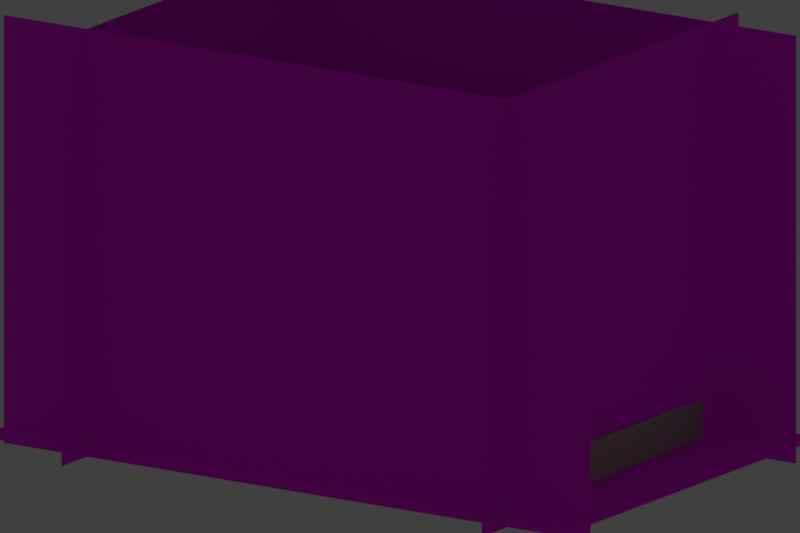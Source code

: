 # Source: SM_GIA_BloodAxeCairnSlabCluster_A01_MultiViewProjectionShell.blend  (saved by Blender 3.0.42; exported with 4.5.12 LTS)
import bpy
from mathutils import Matrix  # noqa: F401  (used for matrix-valued properties, if any)

bpy.ops.wm.read_factory_settings(use_empty=True)
scene = bpy.context.scene
scene.name = 'Scene'

# ---- collections
col_collection = bpy.data.collections.new('Collection'); scene.collection.children.link(col_collection)
col_sm_gia_bloodaxecairnslabcluster_a01_multiviewprojectionshell_lo = bpy.data.collections.new('SM_GIA_BloodAxeCairnSlabCluster_A01_MultiViewProjectionShell_LO'); scene.collection.children.link(col_sm_gia_bloodaxecairnslabcluster_a01_multiviewprojectionshell_lo)
col_sm_gia_bloodaxecairnslabcluster_a01_multiviewprojectionshel = bpy.data.collections.new('SM_GIA_BloodAxeCairnSlabCluster_A01_MultiViewProjectionShel'); scene.collection.children.link(col_sm_gia_bloodaxecairnslabcluster_a01_multiviewprojectionshel)
col_sm_gia_bloodaxecairnslabcluster_a01_multiviewprojectionshel.hide_render = True
col_sm_gia_bloodaxecairnslabcluster_a01_multiviewprojectionshel.hide_viewport = True
col_sm_gia_bloodaxecairnslabcluster_a01_multiviewprojectionshel_001 = bpy.data.collections.new('SM_GIA_BloodAxeCairnSlabCluster_A01_MultiViewProjectionShel.001'); scene.collection.children.link(col_sm_gia_bloodaxecairnslabcluster_a01_multiviewprojectionshel_001)
col_sm_gia_bloodaxecairnslabcluster_a01_multiviewprojectionshel_001.hide_render = True
col_sm_gia_bloodaxecairnslabcluster_a01_multiviewprojectionshel_001.hide_viewport = True
col_sm_gia_bloodaxecairnslabcluster_a01_multiviewprojectionshel_002 = bpy.data.collections.new('SM_GIA_BloodAxeCairnSlabCluster_A01_MultiViewProjectionShel.002'); scene.collection.children.link(col_sm_gia_bloodaxecairnslabcluster_a01_multiviewprojectionshel_002)
col_sm_gia_bloodaxecairnslabcluster_a01_multiviewprojectionshel_002.hide_render = True
col_sm_gia_bloodaxecairnslabcluster_a01_multiviewprojectionshel_002.hide_viewport = True
col_sm_gia_bloodaxecairnslabcluster_a01_multiviewprojectionshell_co = bpy.data.collections.new('SM_GIA_BloodAxeCairnSlabCluster_A01_MultiViewProjectionShell_Co'); scene.collection.children.link(col_sm_gia_bloodaxecairnslabcluster_a01_multiviewprojectionshell_co)
col_sm_gia_bloodaxecairnslabcluster_a01_multiviewprojectionshell_co.hide_render = True
col_sm_gia_bloodaxecairnslabcluster_a01_multiviewprojectionshell_co.hide_viewport = True

# ---- images (referenced by path relative to the original .blend; pixels are not part of the script)
import os
ASSET_DIR = os.environ.get("B2B_ASSET_DIR", "")  # directory of the original .blend (textures are referenced by path, not embedded)
HERE = os.path.dirname(os.path.abspath(__file__))  # packed textures are extracted next to this script under _unpacked/

def load_image(name, relpath, width, height, colorspace="sRGB"):
    """Load a texture the original file referenced (path relative to the .blend, or extracted next to this script)."""
    p = next((c for c in (os.path.join(HERE, relpath), os.path.join(ASSET_DIR, relpath)) if relpath and os.path.exists(c)), "")
    if p:
        img = bpy.data.images.load(p, check_existing=True)
        img.name = name
    else:  # same state as the original file: an image datablock whose file is absent (Cycles renders it pink)
        img = bpy.data.images.new(name, width, height)
        img.source = "FILE"
        img.filepath = "//" + (relpath or name)
    img.colorspace_settings.name = colorspace
    return img
img_t_gia_bloodaxecairnslabcluster_a01_multiview_front_bc_png = load_image('T_GIA_BloodAxeCairnSlabCluster_A01_MultiView_Front_BC.png', 'T_GIA_BloodAxeCairnSlabCluster_A01_MultiView_Front_BC.png', 1024, 1024, 'sRGB')
img_t_gia_bloodaxecairnslabcluster_a01_multiview_right_bc_png = load_image('T_GIA_BloodAxeCairnSlabCluster_A01_MultiView_Right_BC.png', 'T_GIA_BloodAxeCairnSlabCluster_A01_MultiView_Right_BC.png', 1024, 1024, 'sRGB')
img_t_gia_bloodaxecairnslabcluster_a01_multiview_back_bc_png = load_image('T_GIA_BloodAxeCairnSlabCluster_A01_MultiView_Back_BC.png', 'T_GIA_BloodAxeCairnSlabCluster_A01_MultiView_Back_BC.png', 1024, 1024, 'sRGB')
img_t_gia_bloodaxecairnslabcluster_a01_multiview_left_bc_png = load_image('T_GIA_BloodAxeCairnSlabCluster_A01_MultiView_Left_BC.png', 'T_GIA_BloodAxeCairnSlabCluster_A01_MultiView_Left_BC.png', 1024, 1024, 'sRGB')
img_t_gia_bloodaxecairnslabcluster_a01_multiview_top_bc_png = load_image('T_GIA_BloodAxeCairnSlabCluster_A01_MultiView_Top_BC.png', 'T_GIA_BloodAxeCairnSlabCluster_A01_MultiView_Top_BC.png', 1024, 1024, 'sRGB')

# ---- materials (node trees are filled in below, after node groups)
mat_m_gia_bloodaxecairn_a01_multiview_front = bpy.data.materials.new('M_GIA_BloodAxeCairn_A01_MultiView_Front')
mat_m_gia_bloodaxecairn_a01_multiview_front.surface_render_method = 'BLENDED'
mat_m_gia_bloodaxecairn_a01_multiview_front.blend_method = 'BLEND'
mat_m_gia_bloodaxecairn_a01_multiview_front.use_transparent_shadow = False
mat_m_gia_bloodaxecairn_a01_multiview_front.diffuse_color = (1.0, 1.0, 1.0, 1.0)
mat_m_gia_bloodaxecairn_a01_multiview_right = bpy.data.materials.new('M_GIA_BloodAxeCairn_A01_MultiView_Right')
mat_m_gia_bloodaxecairn_a01_multiview_right.surface_render_method = 'BLENDED'
mat_m_gia_bloodaxecairn_a01_multiview_right.blend_method = 'BLEND'
mat_m_gia_bloodaxecairn_a01_multiview_right.use_transparent_shadow = False
mat_m_gia_bloodaxecairn_a01_multiview_right.diffuse_color = (1.0, 1.0, 1.0, 1.0)
mat_m_gia_bloodaxecairn_a01_multiview_back = bpy.data.materials.new('M_GIA_BloodAxeCairn_A01_MultiView_Back')
mat_m_gia_bloodaxecairn_a01_multiview_back.surface_render_method = 'BLENDED'
mat_m_gia_bloodaxecairn_a01_multiview_back.blend_method = 'BLEND'
mat_m_gia_bloodaxecairn_a01_multiview_back.use_transparent_shadow = False
mat_m_gia_bloodaxecairn_a01_multiview_back.diffuse_color = (1.0, 1.0, 1.0, 1.0)
mat_m_gia_bloodaxecairn_a01_multiview_left = bpy.data.materials.new('M_GIA_BloodAxeCairn_A01_MultiView_Left')
mat_m_gia_bloodaxecairn_a01_multiview_left.surface_render_method = 'BLENDED'
mat_m_gia_bloodaxecairn_a01_multiview_left.blend_method = 'BLEND'
mat_m_gia_bloodaxecairn_a01_multiview_left.use_transparent_shadow = False
mat_m_gia_bloodaxecairn_a01_multiview_left.diffuse_color = (1.0, 1.0, 1.0, 1.0)
mat_m_gia_bloodaxecairn_a01_multiview_top = bpy.data.materials.new('M_GIA_BloodAxeCairn_A01_MultiView_Top')
mat_m_gia_bloodaxecairn_a01_multiview_top.surface_render_method = 'BLENDED'
mat_m_gia_bloodaxecairn_a01_multiview_top.blend_method = 'BLEND'
mat_m_gia_bloodaxecairn_a01_multiview_top.use_transparent_shadow = False
mat_m_gia_bloodaxecairn_a01_multiview_top.diffuse_color = (1.0, 1.0, 1.0, 1.0)
mat_m_gia_bloodaxecairn_a01_multiview_sidestone = bpy.data.materials.new('M_GIA_BloodAxeCairn_A01_MultiView_SideStone')
mat_m_gia_bloodaxecairn_a01_multiview_sidestone.use_transparent_shadow = False
mat_m_gia_bloodaxecairn_a01_multiview_sidestone.diffuse_color = (0.42, 0.39, 0.32, 1.0)
mat_m_aet_collisionproxy_reviewonly_a01 = bpy.data.materials.new('M_AET_CollisionProxy_ReviewOnly_A01')
mat_m_aet_collisionproxy_reviewonly_a01.use_transparent_shadow = False
mat_m_aet_collisionproxy_reviewonly_a01.diffuse_color = (0.1, 0.42, 0.95, 0.25)

# ---- material node trees
mat_m_gia_bloodaxecairn_a01_multiview_front.use_nodes = True; mat_m_gia_bloodaxecairn_a01_multiview_front.node_tree.nodes.clear()
_N = mat_m_gia_bloodaxecairn_a01_multiview_front.node_tree.nodes; _L = mat_m_gia_bloodaxecairn_a01_multiview_front.node_tree.links
n0 = _N.new('ShaderNodeBsdfPrincipled'); n0.name = 'Principled BSDF'; n0.location = (10, 300)
n0.distribution = 'GGX'
n0.subsurface_method = 'RANDOM_WALK_SKIN'
n0.inputs[2].default_value = 0.88
n0.inputs[3].default_value = 1.45
n0.inputs[27].default_value = (0.0, 0.0, 0.0, 1.0)
n0.inputs[28].default_value = 0.16
n1 = _N.new('ShaderNodeOutputMaterial'); n1.name = 'Material Output'; n1.location = (300, 300)
n2 = _N.new('ShaderNodeTexImage'); n2.name = 'Image Texture'; n2.location = (0, 0)
n2.image = img_t_gia_bloodaxecairnslabcluster_a01_multiview_front_bc_png
_L.new(n0.outputs[0], n1.inputs[0])
_L.new(n2.outputs[0], n0.inputs[0])
_L.new(n2.outputs[1], n0.inputs[4])
n1.is_active_output = True
mat_m_gia_bloodaxecairn_a01_multiview_right.use_nodes = True; mat_m_gia_bloodaxecairn_a01_multiview_right.node_tree.nodes.clear()
_N = mat_m_gia_bloodaxecairn_a01_multiview_right.node_tree.nodes; _L = mat_m_gia_bloodaxecairn_a01_multiview_right.node_tree.links
n0 = _N.new('ShaderNodeBsdfPrincipled'); n0.name = 'Principled BSDF'; n0.location = (10, 300)
n0.distribution = 'GGX'
n0.subsurface_method = 'RANDOM_WALK_SKIN'
n0.inputs[2].default_value = 0.88
n0.inputs[3].default_value = 1.45
n0.inputs[27].default_value = (0.0, 0.0, 0.0, 1.0)
n0.inputs[28].default_value = 0.16
n1 = _N.new('ShaderNodeOutputMaterial'); n1.name = 'Material Output'; n1.location = (300, 300)
n2 = _N.new('ShaderNodeTexImage'); n2.name = 'Image Texture'; n2.location = (0, 0)
n2.image = img_t_gia_bloodaxecairnslabcluster_a01_multiview_right_bc_png
_L.new(n0.outputs[0], n1.inputs[0])
_L.new(n2.outputs[0], n0.inputs[0])
_L.new(n2.outputs[1], n0.inputs[4])
n1.is_active_output = True
mat_m_gia_bloodaxecairn_a01_multiview_back.use_nodes = True; mat_m_gia_bloodaxecairn_a01_multiview_back.node_tree.nodes.clear()
_N = mat_m_gia_bloodaxecairn_a01_multiview_back.node_tree.nodes; _L = mat_m_gia_bloodaxecairn_a01_multiview_back.node_tree.links
n0 = _N.new('ShaderNodeBsdfPrincipled'); n0.name = 'Principled BSDF'; n0.location = (10, 300)
n0.distribution = 'GGX'
n0.subsurface_method = 'RANDOM_WALK_SKIN'
n0.inputs[2].default_value = 0.88
n0.inputs[3].default_value = 1.45
n0.inputs[27].default_value = (0.0, 0.0, 0.0, 1.0)
n0.inputs[28].default_value = 0.16
n1 = _N.new('ShaderNodeOutputMaterial'); n1.name = 'Material Output'; n1.location = (300, 300)
n2 = _N.new('ShaderNodeTexImage'); n2.name = 'Image Texture'; n2.location = (0, 0)
n2.image = img_t_gia_bloodaxecairnslabcluster_a01_multiview_back_bc_png
_L.new(n0.outputs[0], n1.inputs[0])
_L.new(n2.outputs[0], n0.inputs[0])
_L.new(n2.outputs[1], n0.inputs[4])
n1.is_active_output = True
mat_m_gia_bloodaxecairn_a01_multiview_left.use_nodes = True; mat_m_gia_bloodaxecairn_a01_multiview_left.node_tree.nodes.clear()
_N = mat_m_gia_bloodaxecairn_a01_multiview_left.node_tree.nodes; _L = mat_m_gia_bloodaxecairn_a01_multiview_left.node_tree.links
n0 = _N.new('ShaderNodeBsdfPrincipled'); n0.name = 'Principled BSDF'; n0.location = (10, 300)
n0.distribution = 'GGX'
n0.subsurface_method = 'RANDOM_WALK_SKIN'
n0.inputs[2].default_value = 0.88
n0.inputs[3].default_value = 1.45
n0.inputs[27].default_value = (0.0, 0.0, 0.0, 1.0)
n0.inputs[28].default_value = 0.16
n1 = _N.new('ShaderNodeOutputMaterial'); n1.name = 'Material Output'; n1.location = (300, 300)
n2 = _N.new('ShaderNodeTexImage'); n2.name = 'Image Texture'; n2.location = (0, 0)
n2.image = img_t_gia_bloodaxecairnslabcluster_a01_multiview_left_bc_png
_L.new(n0.outputs[0], n1.inputs[0])
_L.new(n2.outputs[0], n0.inputs[0])
_L.new(n2.outputs[1], n0.inputs[4])
n1.is_active_output = True
mat_m_gia_bloodaxecairn_a01_multiview_top.use_nodes = True; mat_m_gia_bloodaxecairn_a01_multiview_top.node_tree.nodes.clear()
_N = mat_m_gia_bloodaxecairn_a01_multiview_top.node_tree.nodes; _L = mat_m_gia_bloodaxecairn_a01_multiview_top.node_tree.links
n0 = _N.new('ShaderNodeBsdfPrincipled'); n0.name = 'Principled BSDF'; n0.location = (10, 300)
n0.distribution = 'GGX'
n0.subsurface_method = 'RANDOM_WALK_SKIN'
n0.inputs[2].default_value = 0.88
n0.inputs[3].default_value = 1.45
n0.inputs[27].default_value = (0.0, 0.0, 0.0, 1.0)
n0.inputs[28].default_value = 0.16
n1 = _N.new('ShaderNodeOutputMaterial'); n1.name = 'Material Output'; n1.location = (300, 300)
n2 = _N.new('ShaderNodeTexImage'); n2.name = 'Image Texture'; n2.location = (0, 0)
n2.image = img_t_gia_bloodaxecairnslabcluster_a01_multiview_top_bc_png
_L.new(n0.outputs[0], n1.inputs[0])
_L.new(n2.outputs[0], n0.inputs[0])
_L.new(n2.outputs[1], n0.inputs[4])
n1.is_active_output = True
mat_m_gia_bloodaxecairn_a01_multiview_sidestone.use_nodes = True; mat_m_gia_bloodaxecairn_a01_multiview_sidestone.node_tree.nodes.clear()
_N = mat_m_gia_bloodaxecairn_a01_multiview_sidestone.node_tree.nodes; _L = mat_m_gia_bloodaxecairn_a01_multiview_sidestone.node_tree.links
n0 = _N.new('ShaderNodeBsdfPrincipled'); n0.name = 'Principled BSDF'; n0.location = (10, 300)
n0.distribution = 'GGX'
n0.subsurface_method = 'RANDOM_WALK_SKIN'
n0.inputs[0].default_value = (0.42, 0.39, 0.32, 1.0)
n0.inputs[2].default_value = 0.92
n0.inputs[3].default_value = 1.45
n0.inputs[27].default_value = (0.0, 0.0, 0.0, 1.0)
n0.inputs[28].default_value = 0.12
n1 = _N.new('ShaderNodeOutputMaterial'); n1.name = 'Material Output'; n1.location = (300, 300)
_L.new(n0.outputs[0], n1.inputs[0])
n1.is_active_output = True
mat_m_aet_collisionproxy_reviewonly_a01.use_nodes = True; mat_m_aet_collisionproxy_reviewonly_a01.node_tree.nodes.clear()
_N = mat_m_aet_collisionproxy_reviewonly_a01.node_tree.nodes; _L = mat_m_aet_collisionproxy_reviewonly_a01.node_tree.links
n0 = _N.new('ShaderNodeBsdfPrincipled'); n0.name = 'Principled BSDF'; n0.location = (10, 300)
n0.distribution = 'GGX'
n0.subsurface_method = 'RANDOM_WALK_SKIN'
n0.inputs[0].default_value = (0.1, 0.42, 0.95, 0.25)
n0.inputs[2].default_value = 0.92
n0.inputs[3].default_value = 1.45
n0.inputs[27].default_value = (0.0, 0.0, 0.0, 1.0)
n0.inputs[28].default_value = 0.12
n1 = _N.new('ShaderNodeOutputMaterial'); n1.name = 'Material Output'; n1.location = (300, 300)
_L.new(n0.outputs[0], n1.inputs[0])
n1.is_active_output = True

# ---- world
world_world = bpy.data.worlds.new('World'); scene.world = world_world
world_world.use_nodes = True; world_world.node_tree.nodes.clear()
_N = world_world.node_tree.nodes; _L = world_world.node_tree.links
n0 = _N.new('ShaderNodeOutputWorld'); n0.name = 'World Output'; n0.location = (300, 300)
n1 = _N.new('ShaderNodeBackground'); n1.name = 'Background'; n1.location = (10, 300)
n1.inputs[0].default_value = (0.05088, 0.05088, 0.05088, 1.0)
_L.new(n1.outputs[0], n0.inputs[0])
n0.is_active_output = True
world_world.color = (0.54, 0.52, 0.48)
world_world.use_sun_shadow = False
world_world.sun_shadow_jitter_overblur = 0.0

# ---- cameras
cam_camera_001 = bpy.data.cameras.new('Camera.001')
cam_camera_001.type = 'ORTHO'
cam_camera_001.clip_start = 1.0
cam_camera_001.clip_end = 5000.0
cam_camera_001.ortho_scale = 355.0
cam_camera_001.display_size = 100.0
cam_camera_002 = bpy.data.cameras.new('Camera.002')
cam_camera_002.type = 'ORTHO'
cam_camera_002.clip_start = 1.0
cam_camera_002.clip_end = 5000.0
cam_camera_002.ortho_scale = 355.0
cam_camera_002.display_size = 100.0
cam_camera_003 = bpy.data.cameras.new('Camera.003')
cam_camera_003.type = 'ORTHO'
cam_camera_003.clip_start = 1.0
cam_camera_003.clip_end = 5000.0
cam_camera_003.ortho_scale = 355.0
cam_camera_003.display_size = 100.0
cam_camera_004 = bpy.data.cameras.new('Camera.004')
cam_camera_004.type = 'ORTHO'
cam_camera_004.clip_start = 1.0
cam_camera_004.clip_end = 5000.0
cam_camera_004.ortho_scale = 355.0
cam_camera_004.display_size = 100.0
cam_camera_005 = bpy.data.cameras.new('Camera.005')
cam_camera_005.type = 'ORTHO'
cam_camera_005.clip_start = 1.0
cam_camera_005.clip_end = 5000.0
cam_camera_005.ortho_scale = 360.0
cam_camera_005.display_size = 100.0
cam_camera_006 = bpy.data.cameras.new('Camera.006')
cam_camera_006.type = 'ORTHO'
cam_camera_006.clip_start = 1.0
cam_camera_006.clip_end = 5000.0
cam_camera_006.ortho_scale = 380.0
cam_camera_006.display_size = 100.0

# ---- lights
light_aet_multiview_key = bpy.data.lights.new('AET_MultiView_Key', 'AREA')
light_aet_multiview_key.transmission_factor = 0.0
light_aet_multiview_key.energy = 6440.0
light_aet_multiview_key.shadow_soft_size = 520.0
light_aet_multiview_key.shadow_maximum_resolution = 0.006
light_aet_multiview_key.use_absolute_resolution = True
light_aet_multiview_key.size = 520.0
light_aet_multiview_fill = bpy.data.lights.new('AET_MultiView_Fill', 'AREA')
light_aet_multiview_fill.transmission_factor = 0.0
light_aet_multiview_fill.energy = 3299.0
light_aet_multiview_fill.shadow_soft_size = 620.0
light_aet_multiview_fill.shadow_maximum_resolution = 0.006
light_aet_multiview_fill.use_absolute_resolution = True
light_aet_multiview_fill.size = 620.0

# ---- meshes
me_sm_gia_bloodaxecairnslabcluster_a01_multiviewprojectionshell_fr = bpy.data.meshes.new('SM_GIA_BloodAxeCairnSlabCluster_A01_MultiViewProjectionShell_Fr')
me_sm_gia_bloodaxecairnslabcluster_a01_multiviewprojectionshell_fr.from_pydata([(-167.5, 0.0, -105.0), (167.5, 0.0, -105.0), (167.5, 0.0, 105.0), (-167.5, 0.0, 105.0)], [], [(0, 1, 2, 3)])
_uv = me_sm_gia_bloodaxecairnslabcluster_a01_multiviewprojectionshell_fr.uv_layers.new(name='A1_MultiViewUV')
_uv.uv.foreach_set('vector', [0.0, 0.0, 1.0, 0.0, 1.0, 1.0, 0.0, 1.0])
me_sm_gia_bloodaxecairnslabcluster_a01_multiviewprojectionshell_fr.materials.append(mat_m_gia_bloodaxecairn_a01_multiview_front)
me_sm_gia_bloodaxecairnslabcluster_a01_multiviewprojectionshell_fr.use_remesh_fix_poles = True
me_sm_gia_bloodaxecairnslabcluster_a01_multiviewprojectionshell_fr.use_remesh_preserve_attributes = False
me_sm_gia_bloodaxecairnslabcluster_a01_multiviewprojectionshell_fr.update()
me_sm_gia_bloodaxecairnslabcluster_a01_multiviewprojectionshell_ri = bpy.data.meshes.new('SM_GIA_BloodAxeCairnSlabCluster_A01_MultiViewProjectionShell_Ri')
me_sm_gia_bloodaxecairnslabcluster_a01_multiviewprojectionshell_ri.from_pydata([(0.0, 110.0, -105.0), (0.0, -110.0, -105.0), (0.0, -110.0, 105.0), (0.0, 110.0, 105.0)], [], [(0, 1, 2, 3)])
_uv = me_sm_gia_bloodaxecairnslabcluster_a01_multiviewprojectionshell_ri.uv_layers.new(name='A1_MultiViewUV')
_uv.uv.foreach_set('vector', [0.0, 0.0, 1.0, 0.0, 1.0, 1.0, 0.0, 1.0])
me_sm_gia_bloodaxecairnslabcluster_a01_multiviewprojectionshell_ri.materials.append(mat_m_gia_bloodaxecairn_a01_multiview_right)
me_sm_gia_bloodaxecairnslabcluster_a01_multiviewprojectionshell_ri.use_remesh_fix_poles = True
me_sm_gia_bloodaxecairnslabcluster_a01_multiviewprojectionshell_ri.use_remesh_preserve_attributes = False
me_sm_gia_bloodaxecairnslabcluster_a01_multiviewprojectionshell_ri.update()
me_sm_gia_bloodaxecairnslabcluster_a01_multiviewprojectionshell_ba = bpy.data.meshes.new('SM_GIA_BloodAxeCairnSlabCluster_A01_MultiViewProjectionShell_Ba')
me_sm_gia_bloodaxecairnslabcluster_a01_multiviewprojectionshell_ba.from_pydata([(167.5, 0.0, -105.0), (-167.5, 0.0, -105.0), (-167.5, 0.0, 105.0), (167.5, 0.0, 105.0)], [], [(0, 1, 2, 3)])
_uv = me_sm_gia_bloodaxecairnslabcluster_a01_multiviewprojectionshell_ba.uv_layers.new(name='A1_MultiViewUV')
_uv.uv.foreach_set('vector', [0.0, 0.0, 1.0, 0.0, 1.0, 1.0, 0.0, 1.0])
me_sm_gia_bloodaxecairnslabcluster_a01_multiviewprojectionshell_ba.materials.append(mat_m_gia_bloodaxecairn_a01_multiview_back)
me_sm_gia_bloodaxecairnslabcluster_a01_multiviewprojectionshell_ba.use_remesh_fix_poles = True
me_sm_gia_bloodaxecairnslabcluster_a01_multiviewprojectionshell_ba.use_remesh_preserve_attributes = False
me_sm_gia_bloodaxecairnslabcluster_a01_multiviewprojectionshell_ba.update()
me_sm_gia_bloodaxecairnslabcluster_a01_multiviewprojectionshell_le = bpy.data.meshes.new('SM_GIA_BloodAxeCairnSlabCluster_A01_MultiViewProjectionShell_Le')
me_sm_gia_bloodaxecairnslabcluster_a01_multiviewprojectionshell_le.from_pydata([(0.0, -110.0, -105.0), (0.0, 110.0, -105.0), (0.0, 110.0, 105.0), (0.0, -110.0, 105.0)], [], [(0, 1, 2, 3)])
_uv = me_sm_gia_bloodaxecairnslabcluster_a01_multiviewprojectionshell_le.uv_layers.new(name='A1_MultiViewUV')
_uv.uv.foreach_set('vector', [0.0, 0.0, 1.0, 0.0, 1.0, 1.0, 0.0, 1.0])
me_sm_gia_bloodaxecairnslabcluster_a01_multiviewprojectionshell_le.materials.append(mat_m_gia_bloodaxecairn_a01_multiview_left)
me_sm_gia_bloodaxecairnslabcluster_a01_multiviewprojectionshell_le.use_remesh_fix_poles = True
me_sm_gia_bloodaxecairnslabcluster_a01_multiviewprojectionshell_le.use_remesh_preserve_attributes = False
me_sm_gia_bloodaxecairnslabcluster_a01_multiviewprojectionshell_le.update()
me_sm_gia_bloodaxecairnslabcluster_a01_multiviewprojectionshell_to = bpy.data.meshes.new('SM_GIA_BloodAxeCairnSlabCluster_A01_MultiViewProjectionShell_To')
me_sm_gia_bloodaxecairnslabcluster_a01_multiviewprojectionshell_to.from_pydata([(-167.5, -110.0, 0.0), (167.5, -110.0, 0.0), (167.5, 110.0, 0.0), (-167.5, 110.0, 0.0)], [], [(0, 1, 2, 3)])
_uv = me_sm_gia_bloodaxecairnslabcluster_a01_multiviewprojectionshell_to.uv_layers.new(name='A1_MultiViewUV')
_uv.uv.foreach_set('vector', [0.0, 0.0, 1.0, 0.0, 1.0, 1.0, 0.0, 1.0])
me_sm_gia_bloodaxecairnslabcluster_a01_multiviewprojectionshell_to.materials.append(mat_m_gia_bloodaxecairn_a01_multiview_top)
me_sm_gia_bloodaxecairnslabcluster_a01_multiviewprojectionshell_to.use_remesh_fix_poles = True
me_sm_gia_bloodaxecairnslabcluster_a01_multiviewprojectionshell_to.use_remesh_preserve_attributes = False
me_sm_gia_bloodaxecairnslabcluster_a01_multiviewprojectionshell_to.update()
me_cube_001 = bpy.data.meshes.new('Cube.001')
me_cube_001.from_pydata([(-21.32, -12.32, -59.0), (-21.32, -14.0, -57.32), (-23.0, -12.32, -57.32), (-21.32, -14.0, 57.32), (-21.32, -12.32, 59.0), (-23.0, -12.32, 57.32), (-21.32, 12.32, -59.0), (-23.0, 12.32, -57.32), (-21.32, 14.0, -57.32), (-21.32, 12.32, 59.0), (-21.32, 14.0, 57.32), (-23.0, 12.32, 57.32), (21.32, -12.32, -59.0), (23.0, -12.32, -57.32), (21.32, -14.0, -57.32), (21.32, -12.32, 59.0), (21.32, -14.0, 57.32), (23.0, -12.32, 57.32), (21.32, 12.32, -59.0), (21.32, 14.0, -57.32), (23.0, 12.32, -57.32), (21.32, 12.32, 59.0), (23.0, 12.32, 57.32), (21.32, 14.0, 57.32)], [], [(14, 16, 3, 1), (20, 22, 17, 13), (21, 9, 4, 15), (2, 5, 11, 7), (8, 10, 23, 19), (0, 1, 2), (3, 4, 5), (6, 7, 8), (9, 10, 11), (12, 13, 14), (15, 16, 17), (18, 19, 20), (21, 22, 23), (6, 0, 2, 7), (1, 3, 5, 2), (4, 9, 11, 5), (10, 8, 7, 11), (18, 6, 8, 19), (9, 21, 23, 10), (22, 20, 19, 23), (12, 18, 20, 13), (21, 15, 17, 22), (16, 14, 13, 17), (0, 12, 14, 1), (15, 4, 3, 16), (6, 18, 12, 0)])
_uv = me_cube_001.uv_layers.new(name='UVMap')
_uv.uv.foreach_set('vector', [0.3786, 0.7591, 0.6214, 0.7591, 0.6214, 0.9909, 0.3786, 0.9909, 0.3786, 0.515, 0.6214, 0.515, 0.6214, 0.735, 0.3786, 0.735, 0.6341, 0.515, 0.8659, 0.515, 0.8659, 0.735, 0.6341, 0.735, 0.3786, 0.015, 0.6214, 0.015, 0.6214, 0.235, 0.3786, 0.235, 0.3786, 0.2591, 0.6214, 0.2591, 0.6214, 0.4909, 0.3786, 0.4909, 0.1341, 0.735, 0.1341, 0.75, 0.125, 0.735, 0.6214, 0.9909, 0.625, 0.9909, 0.6214, 1.0, 0.1341, 0.515, 0.125, 0.515, 0.1341, 0.5, 0.625, 0.2591, 0.625, 0.2591, 0.6214, 0.25, 0.3659, 0.735, 0.375, 0.735, 0.3659, 0.75, 0.625, 0.7591, 0.625, 0.7591, 0.6214, 0.75, 0.3659, 0.515, 0.3659, 0.5, 0.375, 0.515, 0.625, 0.515, 0.625, 0.515, 0.6214, 0.5, 0.1341, 0.515, 0.1341, 0.735, 0.125, 0.735, 0.125, 0.515, 0.3786, 0.0, 0.6214, 0.0, 0.6214, 0.015, 0.3786, 0.015, 0.625, 0.015, 0.625, 0.235, 0.6214, 0.235, 0.6214, 0.015, 0.6214, 0.2591, 0.3786, 0.2591, 0.3786, 0.235, 0.6214, 0.235, 0.3659, 0.515, 0.1341, 0.515, 0.1341, 0.5, 0.3659, 0.5, 0.625, 0.2591, 0.625, 0.4909, 0.6214, 0.4909, 0.6214, 0.2591, 0.6214, 0.515, 0.3786, 0.515, 0.3786, 0.4909, 0.6214, 0.4909, 0.3659, 0.735, 0.3659, 0.515, 0.3786, 0.515, 0.3786, 0.735, 0.6341, 0.515, 0.6341, 0.735, 0.6214, 0.735, 0.6214, 0.515, 0.6214, 0.7591, 0.3786, 0.7591, 0.3786, 0.735, 0.6214, 0.735, 0.1341, 0.735, 0.3659, 0.735, 0.3659, 0.75, 0.1341, 0.75, 0.625, 0.7591, 0.625, 0.9909, 0.6214, 0.9909, 0.6214, 0.7591, 0.1341, 0.515, 0.3659, 0.515, 0.3659, 0.735, 0.1341, 0.735])
me_cube_001.materials.append(mat_m_gia_bloodaxecairn_a01_multiview_sidestone)
me_cube_001.use_remesh_fix_poles = True
me_cube_001.use_remesh_preserve_attributes = False
me_cube_001.update()
me_cube_002 = bpy.data.meshes.new('Cube.002')
me_cube_002.from_pydata([(-14.96, -37.96, -32.0), (-14.96, -40.0, -29.96), (-17.0, -37.96, -29.96), (-14.96, -40.0, 29.96), (-14.96, -37.96, 32.0), (-17.0, -37.96, 29.96), (-14.96, 37.96, -32.0), (-17.0, 37.96, -29.96), (-14.96, 40.0, -29.96), (-14.96, 37.96, 32.0), (-14.96, 40.0, 29.96), (-17.0, 37.96, 29.96), (14.96, -37.96, -32.0), (17.0, -37.96, -29.96), (14.96, -40.0, -29.96), (14.96, -37.96, 32.0), (14.96, -40.0, 29.96), (17.0, -37.96, 29.96), (14.96, 37.96, -32.0), (14.96, 40.0, -29.96), (17.0, 37.96, -29.96), (14.96, 37.96, 32.0), (17.0, 37.96, 29.96), (14.96, 40.0, 29.96)], [], [(14, 16, 3, 1), (20, 22, 17, 13), (21, 9, 4, 15), (2, 5, 11, 7), (8, 10, 23, 19), (0, 1, 2), (3, 4, 5), (6, 7, 8), (9, 10, 11), (12, 13, 14), (15, 16, 17), (18, 19, 20), (21, 22, 23), (6, 0, 2, 7), (1, 3, 5, 2), (4, 9, 11, 5), (10, 8, 7, 11), (18, 6, 8, 19), (9, 21, 23, 10), (22, 20, 19, 23), (12, 18, 20, 13), (21, 15, 17, 22), (16, 14, 13, 17), (0, 12, 14, 1), (15, 4, 3, 16), (6, 18, 12, 0)])
_uv = me_cube_002.uv_layers.new(name='UVMap')
_uv.uv.foreach_set('vector', [0.383, 0.765, 0.617, 0.765, 0.617, 0.985, 0.383, 0.985, 0.383, 0.5064, 0.617, 0.5064, 0.617, 0.7436, 0.383, 0.7436, 0.64, 0.5064, 0.86, 0.5064, 0.86, 0.7436, 0.64, 0.7436, 0.383, 0.006375, 0.617, 0.006375, 0.617, 0.2436, 0.383, 0.2436, 0.383, 0.265, 0.617, 0.265, 0.617, 0.485, 0.383, 0.485, 0.14, 0.7436, 0.14, 0.75, 0.125, 0.7436, 0.617, 0.985, 0.625, 0.985, 0.617, 1.0, 0.14, 0.5064, 0.125, 0.5064, 0.14, 0.5, 0.625, 0.265, 0.617, 0.25, 0.617, 0.25, 0.36, 0.7436, 0.375, 0.7436, 0.36, 0.75, 0.625, 0.765, 0.617, 0.75, 0.617, 0.75, 0.36, 0.5064, 0.36, 0.5, 0.375, 0.5064, 0.625, 0.5064, 0.625, 0.5064, 0.617, 0.5, 0.14, 0.5064, 0.14, 0.7436, 0.125, 0.7436, 0.125, 0.5064, 0.383, 0.0, 0.617, 0.0, 0.617, 0.006375, 0.383, 0.006375, 0.625, 0.006375, 0.625, 0.2436, 0.617, 0.2436, 0.617, 0.006375, 0.617, 0.265, 0.383, 0.265, 0.383, 0.2436, 0.617, 0.2436, 0.36, 0.5064, 0.14, 0.5064, 0.14, 0.5, 0.36, 0.5, 0.625, 0.265, 0.625, 0.485, 0.617, 0.485, 0.617, 0.265, 0.617, 0.5064, 0.383, 0.5064, 0.383, 0.485, 0.617, 0.485, 0.36, 0.7436, 0.36, 0.5064, 0.383, 0.5064, 0.383, 0.7436, 0.64, 0.5064, 0.64, 0.7436, 0.617, 0.7436, 0.617, 0.5064, 0.617, 0.765, 0.383, 0.765, 0.383, 0.7436, 0.617, 0.7436, 0.14, 0.7436, 0.36, 0.7436, 0.36, 0.75, 0.14, 0.75, 0.625, 0.765, 0.625, 0.985, 0.617, 0.985, 0.617, 0.765, 0.14, 0.5064, 0.36, 0.5064, 0.36, 0.7436, 0.14, 0.7436])
me_cube_002.materials.append(mat_m_gia_bloodaxecairn_a01_multiview_sidestone)
me_cube_002.use_remesh_fix_poles = True
me_cube_002.use_remesh_preserve_attributes = False
me_cube_002.update()
me_cube_003 = bpy.data.meshes.new('Cube.003')
me_cube_003.from_pydata([(-15.84, -36.84, -31.0), (-15.84, -39.0, -28.84), (-18.0, -36.84, -28.84), (-15.84, -39.0, 28.84), (-15.84, -36.84, 31.0), (-18.0, -36.84, 28.84), (-15.84, 36.84, -31.0), (-18.0, 36.84, -28.84), (-15.84, 39.0, -28.84), (-15.84, 36.84, 31.0), (-15.84, 39.0, 28.84), (-18.0, 36.84, 28.84), (15.84, -36.84, -31.0), (18.0, -36.84, -28.84), (15.84, -39.0, -28.84), (15.84, -36.84, 31.0), (15.84, -39.0, 28.84), (18.0, -36.84, 28.84), (15.84, 36.84, -31.0), (15.84, 39.0, -28.84), (18.0, 36.84, -28.84), (15.84, 36.84, 31.0), (18.0, 36.84, 28.84), (15.84, 39.0, 28.84)], [], [(14, 16, 3, 1), (20, 22, 17, 13), (21, 9, 4, 15), (2, 5, 11, 7), (8, 10, 23, 19), (0, 1, 2), (3, 4, 5), (6, 7, 8), (9, 10, 11), (12, 13, 14), (15, 16, 17), (18, 19, 20), (21, 22, 23), (6, 0, 2, 7), (1, 3, 5, 2), (4, 9, 11, 5), (10, 8, 7, 11), (18, 6, 8, 19), (9, 21, 23, 10), (22, 20, 19, 23), (12, 18, 20, 13), (21, 15, 17, 22), (16, 14, 13, 17), (0, 12, 14, 1), (15, 4, 3, 16), (6, 18, 12, 0)])
_uv = me_cube_003.uv_layers.new(name='UVMap')
_uv.uv.foreach_set('vector', [0.3837, 0.765, 0.6163, 0.765, 0.6163, 0.985, 0.3837, 0.985, 0.3837, 0.5069, 0.6163, 0.5069, 0.6163, 0.7431, 0.3837, 0.7431, 0.64, 0.5069, 0.86, 0.5069, 0.86, 0.7431, 0.64, 0.7431, 0.3837, 0.006923, 0.6163, 0.006923, 0.6163, 0.2431, 0.3837, 0.2431, 0.3837, 0.265, 0.6163, 0.265, 0.6163, 0.485, 0.3837, 0.485, 0.14, 0.7431, 0.14, 0.75, 0.125, 0.7431, 0.6163, 0.985, 0.625, 0.985, 0.6163, 1.0, 0.14, 0.5069, 0.125, 0.5069, 0.14, 0.5, 0.625, 0.265, 0.625, 0.265, 0.6163, 0.25, 0.36, 0.7431, 0.375, 0.7431, 0.36, 0.75, 0.625, 0.765, 0.625, 0.765, 0.6163, 0.75, 0.36, 0.5069, 0.36, 0.5, 0.375, 0.5069, 0.625, 0.5069, 0.625, 0.5069, 0.6163, 0.5, 0.14, 0.5069, 0.14, 0.7431, 0.125, 0.7431, 0.125, 0.5069, 0.3837, 0.0, 0.6163, 0.0, 0.6163, 0.006923, 0.3837, 0.006923, 0.625, 0.006923, 0.625, 0.2431, 0.6163, 0.2431, 0.6163, 0.006923, 0.6163, 0.265, 0.3837, 0.265, 0.3837, 0.2431, 0.6163, 0.2431, 0.36, 0.5069, 0.14, 0.5069, 0.14, 0.5, 0.36, 0.5, 0.625, 0.265, 0.625, 0.485, 0.6163, 0.485, 0.6163, 0.265, 0.6163, 0.5069, 0.3837, 0.5069, 0.3837, 0.485, 0.6163, 0.485, 0.36, 0.7431, 0.36, 0.5069, 0.3837, 0.5069, 0.3837, 0.7431, 0.64, 0.5069, 0.64, 0.7431, 0.6163, 0.7431, 0.6163, 0.5069, 0.6163, 0.765, 0.3837, 0.765, 0.3837, 0.7431, 0.6163, 0.7431, 0.14, 0.7431, 0.36, 0.7431, 0.36, 0.75, 0.14, 0.75, 0.625, 0.765, 0.625, 0.985, 0.6163, 0.985, 0.6163, 0.765, 0.14, 0.5069, 0.36, 0.5069, 0.36, 0.7431, 0.14, 0.7431])
me_cube_003.materials.append(mat_m_gia_bloodaxecairn_a01_multiview_sidestone)
me_cube_003.use_remesh_fix_poles = True
me_cube_003.use_remesh_preserve_attributes = False
me_cube_003.update()
me_cube_004 = bpy.data.meshes.new('Cube.004')
me_cube_004.from_pydata([(-121.6, -74.56, -12.0), (-121.6, -76.0, -10.56), (-123.0, -74.56, -10.56), (-121.6, -76.0, 10.56), (-121.6, -74.56, 12.0), (-123.0, -74.56, 10.56), (-121.6, 74.56, -12.0), (-123.0, 74.56, -10.56), (-121.6, 76.0, -10.56), (-121.6, 74.56, 12.0), (-121.6, 76.0, 10.56), (-123.0, 74.56, 10.56), (121.6, -74.56, -12.0), (123.0, -74.56, -10.56), (121.6, -76.0, -10.56), (121.6, -74.56, 12.0), (121.6, -76.0, 10.56), (123.0, -74.56, 10.56), (121.6, 74.56, -12.0), (121.6, 76.0, -10.56), (123.0, 74.56, -10.56), (121.6, 74.56, 12.0), (123.0, 74.56, 10.56), (121.6, 76.0, 10.56)], [], [(14, 16, 3, 1), (20, 22, 17, 13), (21, 9, 4, 15), (2, 5, 11, 7), (8, 10, 23, 19), (0, 1, 2), (3, 4, 5), (6, 7, 8), (9, 10, 11), (12, 13, 14), (15, 16, 17), (18, 19, 20), (21, 22, 23), (6, 0, 2, 7), (1, 3, 5, 2), (4, 9, 11, 5), (10, 8, 7, 11), (18, 6, 8, 19), (9, 21, 23, 10), (22, 20, 19, 23), (12, 18, 20, 13), (21, 15, 17, 22), (16, 14, 13, 17), (0, 12, 14, 1), (15, 4, 3, 16), (6, 18, 12, 0)])
_uv = me_cube_004.uv_layers.new(name='UVMap')
_uv.uv.foreach_set('vector', [0.39, 0.7515, 0.61, 0.7515, 0.61, 0.9985, 0.39, 0.9985, 0.39, 0.5024, 0.61, 0.5024, 0.61, 0.7476, 0.39, 0.7476, 0.6265, 0.5024, 0.8735, 0.5024, 0.8735, 0.7476, 0.6265, 0.7476, 0.39, 0.002368, 0.61, 0.002368, 0.61, 0.2476, 0.39, 0.2476, 0.39, 0.2515, 0.61, 0.2515, 0.61, 0.4985, 0.39, 0.4985, 0.1265, 0.7476, 0.1265, 0.75, 0.125, 0.7476, 0.61, 0.9985, 0.625, 0.9985, 0.61, 1.0, 0.1265, 0.5024, 0.125, 0.5024, 0.1265, 0.5, 0.625, 0.2515, 0.625, 0.2515, 0.61, 0.25, 0.3735, 0.7476, 0.375, 0.7476, 0.3735, 0.75, 0.625, 0.7515, 0.625, 0.7515, 0.61, 0.75, 0.3735, 0.5024, 0.3735, 0.5, 0.375, 0.5024, 0.625, 0.5024, 0.625, 0.5024, 0.61, 0.5, 0.1265, 0.5024, 0.1265, 0.7476, 0.125, 0.7476, 0.125, 0.5024, 0.39, 0.0, 0.61, 0.0, 0.61, 0.002368, 0.39, 0.002368, 0.625, 0.002368, 0.625, 0.2476, 0.61, 0.2476, 0.61, 0.002368, 0.61, 0.2515, 0.39, 0.2515, 0.39, 0.2476, 0.61, 0.2476, 0.3735, 0.5024, 0.1265, 0.5024, 0.1265, 0.5, 0.3735, 0.5, 0.625, 0.2515, 0.625, 0.4985, 0.61, 0.4985, 0.61, 0.2515, 0.61, 0.5024, 0.39, 0.5024, 0.39, 0.4985, 0.61, 0.4985, 0.3735, 0.7476, 0.3735, 0.5024, 0.39, 0.5024, 0.39, 0.7476, 0.6265, 0.5024, 0.6265, 0.7476, 0.61, 0.7476, 0.61, 0.5024, 0.61, 0.7515, 0.39, 0.7515, 0.39, 0.7476, 0.61, 0.7476, 0.1265, 0.7476, 0.3735, 0.7476, 0.3735, 0.75, 0.1265, 0.75, 0.625, 0.7515, 0.625, 0.9985, 0.61, 0.9985, 0.61, 0.7515, 0.1265, 0.5024, 0.3735, 0.5024, 0.3735, 0.7476, 0.1265, 0.7476])
me_cube_004.materials.append(mat_m_gia_bloodaxecairn_a01_multiview_sidestone)
me_cube_004.use_remesh_fix_poles = True
me_cube_004.use_remesh_preserve_attributes = False
me_cube_004.update()
me_sm_gia_bloodaxecairnslabcluster_a01_multiviewprojectionshel = bpy.data.meshes.new('SM_GIA_BloodAxeCairnSlabCluster_A01_MultiViewProjectionShel')
me_sm_gia_bloodaxecairnslabcluster_a01_multiviewprojectionshel.from_pydata([(-167.5, 0.0, -105.0), (167.5, 0.0, -105.0), (167.5, 0.0, 105.0), (-167.5, 0.0, 105.0)], [], [(0, 1, 2, 3)])
_uv = me_sm_gia_bloodaxecairnslabcluster_a01_multiviewprojectionshel.uv_layers.new(name='A1_MultiViewUV')
_uv.uv.foreach_set('vector', [0.0, 0.0, 1.0, 0.0, 1.0, 1.0, 0.0, 1.0])
me_sm_gia_bloodaxecairnslabcluster_a01_multiviewprojectionshel.materials.append(mat_m_gia_bloodaxecairn_a01_multiview_front)
me_sm_gia_bloodaxecairnslabcluster_a01_multiviewprojectionshel.use_remesh_fix_poles = True
me_sm_gia_bloodaxecairnslabcluster_a01_multiviewprojectionshel.use_remesh_preserve_attributes = False
me_sm_gia_bloodaxecairnslabcluster_a01_multiviewprojectionshel.update()
me_sm_gia_bloodaxecairnslabcluster_a01_multiviewprojectionshel_001 = bpy.data.meshes.new('SM_GIA_BloodAxeCairnSlabCluster_A01_MultiViewProjectionShel.001')
me_sm_gia_bloodaxecairnslabcluster_a01_multiviewprojectionshel_001.from_pydata([(0.0, 110.0, -105.0), (0.0, -110.0, -105.0), (0.0, -110.0, 105.0), (0.0, 110.0, 105.0)], [], [(0, 1, 2, 3)])
_uv = me_sm_gia_bloodaxecairnslabcluster_a01_multiviewprojectionshel_001.uv_layers.new(name='A1_MultiViewUV')
_uv.uv.foreach_set('vector', [0.0, 0.0, 1.0, 0.0, 1.0, 1.0, 0.0, 1.0])
me_sm_gia_bloodaxecairnslabcluster_a01_multiviewprojectionshel_001.materials.append(mat_m_gia_bloodaxecairn_a01_multiview_right)
me_sm_gia_bloodaxecairnslabcluster_a01_multiviewprojectionshel_001.use_remesh_fix_poles = True
me_sm_gia_bloodaxecairnslabcluster_a01_multiviewprojectionshel_001.use_remesh_preserve_attributes = False
me_sm_gia_bloodaxecairnslabcluster_a01_multiviewprojectionshel_001.update()
me_sm_gia_bloodaxecairnslabcluster_a01_multiviewprojectionshel_002 = bpy.data.meshes.new('SM_GIA_BloodAxeCairnSlabCluster_A01_MultiViewProjectionShel.002')
me_sm_gia_bloodaxecairnslabcluster_a01_multiviewprojectionshel_002.from_pydata([(167.5, 0.0, -105.0), (-167.5, 0.0, -105.0), (-167.5, 0.0, 105.0), (167.5, 0.0, 105.0)], [], [(0, 1, 2, 3)])
_uv = me_sm_gia_bloodaxecairnslabcluster_a01_multiviewprojectionshel_002.uv_layers.new(name='A1_MultiViewUV')
_uv.uv.foreach_set('vector', [0.0, 0.0, 1.0, 0.0, 1.0, 1.0, 0.0, 1.0])
me_sm_gia_bloodaxecairnslabcluster_a01_multiviewprojectionshel_002.materials.append(mat_m_gia_bloodaxecairn_a01_multiview_back)
me_sm_gia_bloodaxecairnslabcluster_a01_multiviewprojectionshel_002.use_remesh_fix_poles = True
me_sm_gia_bloodaxecairnslabcluster_a01_multiviewprojectionshel_002.use_remesh_preserve_attributes = False
me_sm_gia_bloodaxecairnslabcluster_a01_multiviewprojectionshel_002.update()
me_sm_gia_bloodaxecairnslabcluster_a01_multiviewprojectionshel_003 = bpy.data.meshes.new('SM_GIA_BloodAxeCairnSlabCluster_A01_MultiViewProjectionShel.003')
me_sm_gia_bloodaxecairnslabcluster_a01_multiviewprojectionshel_003.from_pydata([(0.0, -110.0, -105.0), (0.0, 110.0, -105.0), (0.0, 110.0, 105.0), (0.0, -110.0, 105.0)], [], [(0, 1, 2, 3)])
_uv = me_sm_gia_bloodaxecairnslabcluster_a01_multiviewprojectionshel_003.uv_layers.new(name='A1_MultiViewUV')
_uv.uv.foreach_set('vector', [0.0, 0.0, 1.0, 0.0, 1.0, 1.0, 0.0, 1.0])
me_sm_gia_bloodaxecairnslabcluster_a01_multiviewprojectionshel_003.materials.append(mat_m_gia_bloodaxecairn_a01_multiview_left)
me_sm_gia_bloodaxecairnslabcluster_a01_multiviewprojectionshel_003.use_remesh_fix_poles = True
me_sm_gia_bloodaxecairnslabcluster_a01_multiviewprojectionshel_003.use_remesh_preserve_attributes = False
me_sm_gia_bloodaxecairnslabcluster_a01_multiviewprojectionshel_003.update()
me_sm_gia_bloodaxecairnslabcluster_a01_multiviewprojectionshel_004 = bpy.data.meshes.new('SM_GIA_BloodAxeCairnSlabCluster_A01_MultiViewProjectionShel.004')
me_sm_gia_bloodaxecairnslabcluster_a01_multiviewprojectionshel_004.from_pydata([(-167.5, -110.0, 0.0), (167.5, -110.0, 0.0), (167.5, 110.0, 0.0), (-167.5, 110.0, 0.0)], [], [(0, 1, 2, 3)])
_uv = me_sm_gia_bloodaxecairnslabcluster_a01_multiviewprojectionshel_004.uv_layers.new(name='A1_MultiViewUV')
_uv.uv.foreach_set('vector', [0.0, 0.0, 1.0, 0.0, 1.0, 1.0, 0.0, 1.0])
me_sm_gia_bloodaxecairnslabcluster_a01_multiviewprojectionshel_004.materials.append(mat_m_gia_bloodaxecairn_a01_multiview_top)
me_sm_gia_bloodaxecairnslabcluster_a01_multiviewprojectionshel_004.use_remesh_fix_poles = True
me_sm_gia_bloodaxecairnslabcluster_a01_multiviewprojectionshel_004.use_remesh_preserve_attributes = False
me_sm_gia_bloodaxecairnslabcluster_a01_multiviewprojectionshel_004.update()
me_cube_005 = bpy.data.meshes.new('Cube.005')
me_cube_005.from_pydata([(-21.32, -12.32, -59.0), (-21.32, -14.0, -57.32), (-23.0, -12.32, -57.32), (-21.32, -14.0, 57.32), (-21.32, -12.32, 59.0), (-23.0, -12.32, 57.32), (-21.32, 12.32, -59.0), (-23.0, 12.32, -57.32), (-21.32, 14.0, -57.32), (-21.32, 12.32, 59.0), (-21.32, 14.0, 57.32), (-23.0, 12.32, 57.32), (21.32, -12.32, -59.0), (23.0, -12.32, -57.32), (21.32, -14.0, -57.32), (21.32, -12.32, 59.0), (21.32, -14.0, 57.32), (23.0, -12.32, 57.32), (21.32, 12.32, -59.0), (21.32, 14.0, -57.32), (23.0, 12.32, -57.32), (21.32, 12.32, 59.0), (23.0, 12.32, 57.32), (21.32, 14.0, 57.32)], [], [(14, 16, 3, 1), (20, 22, 17, 13), (21, 9, 4, 15), (2, 5, 11, 7), (8, 10, 23, 19), (0, 1, 2), (3, 4, 5), (6, 7, 8), (9, 10, 11), (12, 13, 14), (15, 16, 17), (18, 19, 20), (21, 22, 23), (6, 0, 2, 7), (1, 3, 5, 2), (4, 9, 11, 5), (10, 8, 7, 11), (18, 6, 8, 19), (9, 21, 23, 10), (22, 20, 19, 23), (12, 18, 20, 13), (21, 15, 17, 22), (16, 14, 13, 17), (0, 12, 14, 1), (15, 4, 3, 16), (6, 18, 12, 0)])
_uv = me_cube_005.uv_layers.new(name='UVMap')
_uv.uv.foreach_set('vector', [0.3786, 0.7591, 0.6214, 0.7591, 0.6214, 0.9909, 0.3786, 0.9909, 0.3786, 0.515, 0.6214, 0.515, 0.6214, 0.735, 0.3786, 0.735, 0.6341, 0.515, 0.8659, 0.515, 0.8659, 0.735, 0.6341, 0.735, 0.3786, 0.015, 0.6214, 0.015, 0.6214, 0.235, 0.3786, 0.235, 0.3786, 0.2591, 0.6214, 0.2591, 0.6214, 0.4909, 0.3786, 0.4909, 0.1341, 0.735, 0.1341, 0.75, 0.125, 0.735, 0.6214, 0.9909, 0.625, 0.9909, 0.6214, 1.0, 0.1341, 0.515, 0.125, 0.515, 0.1341, 0.5, 0.625, 0.2591, 0.625, 0.2591, 0.6214, 0.25, 0.3659, 0.735, 0.375, 0.735, 0.3659, 0.75, 0.625, 0.7591, 0.625, 0.7591, 0.6214, 0.75, 0.3659, 0.515, 0.3659, 0.5, 0.375, 0.515, 0.625, 0.515, 0.625, 0.515, 0.6214, 0.5, 0.1341, 0.515, 0.1341, 0.735, 0.125, 0.735, 0.125, 0.515, 0.3786, 0.0, 0.6214, 0.0, 0.6214, 0.015, 0.3786, 0.015, 0.625, 0.015, 0.625, 0.235, 0.6214, 0.235, 0.6214, 0.015, 0.6214, 0.2591, 0.3786, 0.2591, 0.3786, 0.235, 0.6214, 0.235, 0.3659, 0.515, 0.1341, 0.515, 0.1341, 0.5, 0.3659, 0.5, 0.625, 0.2591, 0.625, 0.4909, 0.6214, 0.4909, 0.6214, 0.2591, 0.6214, 0.515, 0.3786, 0.515, 0.3786, 0.4909, 0.6214, 0.4909, 0.3659, 0.735, 0.3659, 0.515, 0.3786, 0.515, 0.3786, 0.735, 0.6341, 0.515, 0.6341, 0.735, 0.6214, 0.735, 0.6214, 0.515, 0.6214, 0.7591, 0.3786, 0.7591, 0.3786, 0.735, 0.6214, 0.735, 0.1341, 0.735, 0.3659, 0.735, 0.3659, 0.75, 0.1341, 0.75, 0.625, 0.7591, 0.625, 0.9909, 0.6214, 0.9909, 0.6214, 0.7591, 0.1341, 0.515, 0.3659, 0.515, 0.3659, 0.735, 0.1341, 0.735])
me_cube_005.materials.append(mat_m_gia_bloodaxecairn_a01_multiview_sidestone)
me_cube_005.use_remesh_fix_poles = True
me_cube_005.use_remesh_preserve_attributes = False
me_cube_005.update()
me_cube_006 = bpy.data.meshes.new('Cube.006')
me_cube_006.from_pydata([(-14.96, -37.96, -32.0), (-14.96, -40.0, -29.96), (-17.0, -37.96, -29.96), (-14.96, -40.0, 29.96), (-14.96, -37.96, 32.0), (-17.0, -37.96, 29.96), (-14.96, 37.96, -32.0), (-17.0, 37.96, -29.96), (-14.96, 40.0, -29.96), (-14.96, 37.96, 32.0), (-14.96, 40.0, 29.96), (-17.0, 37.96, 29.96), (14.96, -37.96, -32.0), (17.0, -37.96, -29.96), (14.96, -40.0, -29.96), (14.96, -37.96, 32.0), (14.96, -40.0, 29.96), (17.0, -37.96, 29.96), (14.96, 37.96, -32.0), (14.96, 40.0, -29.96), (17.0, 37.96, -29.96), (14.96, 37.96, 32.0), (17.0, 37.96, 29.96), (14.96, 40.0, 29.96)], [], [(14, 16, 3, 1), (20, 22, 17, 13), (21, 9, 4, 15), (2, 5, 11, 7), (8, 10, 23, 19), (0, 1, 2), (3, 4, 5), (6, 7, 8), (9, 10, 11), (12, 13, 14), (15, 16, 17), (18, 19, 20), (21, 22, 23), (6, 0, 2, 7), (1, 3, 5, 2), (4, 9, 11, 5), (10, 8, 7, 11), (18, 6, 8, 19), (9, 21, 23, 10), (22, 20, 19, 23), (12, 18, 20, 13), (21, 15, 17, 22), (16, 14, 13, 17), (0, 12, 14, 1), (15, 4, 3, 16), (6, 18, 12, 0)])
_uv = me_cube_006.uv_layers.new(name='UVMap')
_uv.uv.foreach_set('vector', [0.383, 0.765, 0.617, 0.765, 0.617, 0.985, 0.383, 0.985, 0.383, 0.5064, 0.617, 0.5064, 0.617, 0.7436, 0.383, 0.7436, 0.64, 0.5064, 0.86, 0.5064, 0.86, 0.7436, 0.64, 0.7436, 0.383, 0.006375, 0.617, 0.006375, 0.617, 0.2436, 0.383, 0.2436, 0.383, 0.265, 0.617, 0.265, 0.617, 0.485, 0.383, 0.485, 0.14, 0.7436, 0.14, 0.75, 0.125, 0.7436, 0.617, 0.985, 0.625, 0.985, 0.617, 1.0, 0.14, 0.5064, 0.125, 0.5064, 0.14, 0.5, 0.625, 0.265, 0.617, 0.25, 0.617, 0.25, 0.36, 0.7436, 0.375, 0.7436, 0.36, 0.75, 0.625, 0.765, 0.617, 0.75, 0.617, 0.75, 0.36, 0.5064, 0.36, 0.5, 0.375, 0.5064, 0.625, 0.5064, 0.625, 0.5064, 0.617, 0.5, 0.14, 0.5064, 0.14, 0.7436, 0.125, 0.7436, 0.125, 0.5064, 0.383, 0.0, 0.617, 0.0, 0.617, 0.006375, 0.383, 0.006375, 0.625, 0.006375, 0.625, 0.2436, 0.617, 0.2436, 0.617, 0.006375, 0.617, 0.265, 0.383, 0.265, 0.383, 0.2436, 0.617, 0.2436, 0.36, 0.5064, 0.14, 0.5064, 0.14, 0.5, 0.36, 0.5, 0.625, 0.265, 0.625, 0.485, 0.617, 0.485, 0.617, 0.265, 0.617, 0.5064, 0.383, 0.5064, 0.383, 0.485, 0.617, 0.485, 0.36, 0.7436, 0.36, 0.5064, 0.383, 0.5064, 0.383, 0.7436, 0.64, 0.5064, 0.64, 0.7436, 0.617, 0.7436, 0.617, 0.5064, 0.617, 0.765, 0.383, 0.765, 0.383, 0.7436, 0.617, 0.7436, 0.14, 0.7436, 0.36, 0.7436, 0.36, 0.75, 0.14, 0.75, 0.625, 0.765, 0.625, 0.985, 0.617, 0.985, 0.617, 0.765, 0.14, 0.5064, 0.36, 0.5064, 0.36, 0.7436, 0.14, 0.7436])
me_cube_006.materials.append(mat_m_gia_bloodaxecairn_a01_multiview_sidestone)
me_cube_006.use_remesh_fix_poles = True
me_cube_006.use_remesh_preserve_attributes = False
me_cube_006.update()
me_cube_007 = bpy.data.meshes.new('Cube.007')
me_cube_007.from_pydata([(-15.84, -36.84, -31.0), (-15.84, -39.0, -28.84), (-18.0, -36.84, -28.84), (-15.84, -39.0, 28.84), (-15.84, -36.84, 31.0), (-18.0, -36.84, 28.84), (-15.84, 36.84, -31.0), (-18.0, 36.84, -28.84), (-15.84, 39.0, -28.84), (-15.84, 36.84, 31.0), (-15.84, 39.0, 28.84), (-18.0, 36.84, 28.84), (15.84, -36.84, -31.0), (18.0, -36.84, -28.84), (15.84, -39.0, -28.84), (15.84, -36.84, 31.0), (15.84, -39.0, 28.84), (18.0, -36.84, 28.84), (15.84, 36.84, -31.0), (15.84, 39.0, -28.84), (18.0, 36.84, -28.84), (15.84, 36.84, 31.0), (18.0, 36.84, 28.84), (15.84, 39.0, 28.84)], [], [(14, 16, 3, 1), (20, 22, 17, 13), (21, 9, 4, 15), (2, 5, 11, 7), (8, 10, 23, 19), (0, 1, 2), (3, 4, 5), (6, 7, 8), (9, 10, 11), (12, 13, 14), (15, 16, 17), (18, 19, 20), (21, 22, 23), (6, 0, 2, 7), (1, 3, 5, 2), (4, 9, 11, 5), (10, 8, 7, 11), (18, 6, 8, 19), (9, 21, 23, 10), (22, 20, 19, 23), (12, 18, 20, 13), (21, 15, 17, 22), (16, 14, 13, 17), (0, 12, 14, 1), (15, 4, 3, 16), (6, 18, 12, 0)])
_uv = me_cube_007.uv_layers.new(name='UVMap')
_uv.uv.foreach_set('vector', [0.3837, 0.765, 0.6163, 0.765, 0.6163, 0.985, 0.3837, 0.985, 0.3837, 0.5069, 0.6163, 0.5069, 0.6163, 0.7431, 0.3837, 0.7431, 0.64, 0.5069, 0.86, 0.5069, 0.86, 0.7431, 0.64, 0.7431, 0.3837, 0.006923, 0.6163, 0.006923, 0.6163, 0.2431, 0.3837, 0.2431, 0.3837, 0.265, 0.6163, 0.265, 0.6163, 0.485, 0.3837, 0.485, 0.14, 0.7431, 0.14, 0.75, 0.125, 0.7431, 0.6163, 0.985, 0.625, 0.985, 0.6163, 1.0, 0.14, 0.5069, 0.125, 0.5069, 0.14, 0.5, 0.625, 0.265, 0.625, 0.265, 0.6163, 0.25, 0.36, 0.7431, 0.375, 0.7431, 0.36, 0.75, 0.625, 0.765, 0.625, 0.765, 0.6163, 0.75, 0.36, 0.5069, 0.36, 0.5, 0.375, 0.5069, 0.625, 0.5069, 0.625, 0.5069, 0.6163, 0.5, 0.14, 0.5069, 0.14, 0.7431, 0.125, 0.7431, 0.125, 0.5069, 0.3837, 0.0, 0.6163, 0.0, 0.6163, 0.006923, 0.3837, 0.006923, 0.625, 0.006923, 0.625, 0.2431, 0.6163, 0.2431, 0.6163, 0.006923, 0.6163, 0.265, 0.3837, 0.265, 0.3837, 0.2431, 0.6163, 0.2431, 0.36, 0.5069, 0.14, 0.5069, 0.14, 0.5, 0.36, 0.5, 0.625, 0.265, 0.625, 0.485, 0.6163, 0.485, 0.6163, 0.265, 0.6163, 0.5069, 0.3837, 0.5069, 0.3837, 0.485, 0.6163, 0.485, 0.36, 0.7431, 0.36, 0.5069, 0.3837, 0.5069, 0.3837, 0.7431, 0.64, 0.5069, 0.64, 0.7431, 0.6163, 0.7431, 0.6163, 0.5069, 0.6163, 0.765, 0.3837, 0.765, 0.3837, 0.7431, 0.6163, 0.7431, 0.14, 0.7431, 0.36, 0.7431, 0.36, 0.75, 0.14, 0.75, 0.625, 0.765, 0.625, 0.985, 0.6163, 0.985, 0.6163, 0.765, 0.14, 0.5069, 0.36, 0.5069, 0.36, 0.7431, 0.14, 0.7431])
me_cube_007.materials.append(mat_m_gia_bloodaxecairn_a01_multiview_sidestone)
me_cube_007.use_remesh_fix_poles = True
me_cube_007.use_remesh_preserve_attributes = False
me_cube_007.update()
me_cube_008 = bpy.data.meshes.new('Cube.008')
me_cube_008.from_pydata([(-121.6, -74.56, -12.0), (-121.6, -76.0, -10.56), (-123.0, -74.56, -10.56), (-121.6, -76.0, 10.56), (-121.6, -74.56, 12.0), (-123.0, -74.56, 10.56), (-121.6, 74.56, -12.0), (-123.0, 74.56, -10.56), (-121.6, 76.0, -10.56), (-121.6, 74.56, 12.0), (-121.6, 76.0, 10.56), (-123.0, 74.56, 10.56), (121.6, -74.56, -12.0), (123.0, -74.56, -10.56), (121.6, -76.0, -10.56), (121.6, -74.56, 12.0), (121.6, -76.0, 10.56), (123.0, -74.56, 10.56), (121.6, 74.56, -12.0), (121.6, 76.0, -10.56), (123.0, 74.56, -10.56), (121.6, 74.56, 12.0), (123.0, 74.56, 10.56), (121.6, 76.0, 10.56)], [], [(14, 16, 3, 1), (20, 22, 17, 13), (21, 9, 4, 15), (2, 5, 11, 7), (8, 10, 23, 19), (0, 1, 2), (3, 4, 5), (6, 7, 8), (9, 10, 11), (12, 13, 14), (15, 16, 17), (18, 19, 20), (21, 22, 23), (6, 0, 2, 7), (1, 3, 5, 2), (4, 9, 11, 5), (10, 8, 7, 11), (18, 6, 8, 19), (9, 21, 23, 10), (22, 20, 19, 23), (12, 18, 20, 13), (21, 15, 17, 22), (16, 14, 13, 17), (0, 12, 14, 1), (15, 4, 3, 16), (6, 18, 12, 0)])
_uv = me_cube_008.uv_layers.new(name='UVMap')
_uv.uv.foreach_set('vector', [0.39, 0.7515, 0.61, 0.7515, 0.61, 0.9985, 0.39, 0.9985, 0.39, 0.5024, 0.61, 0.5024, 0.61, 0.7476, 0.39, 0.7476, 0.6265, 0.5024, 0.8735, 0.5024, 0.8735, 0.7476, 0.6265, 0.7476, 0.39, 0.002368, 0.61, 0.002368, 0.61, 0.2476, 0.39, 0.2476, 0.39, 0.2515, 0.61, 0.2515, 0.61, 0.4985, 0.39, 0.4985, 0.1265, 0.7476, 0.1265, 0.75, 0.125, 0.7476, 0.61, 0.9985, 0.625, 0.9985, 0.61, 1.0, 0.1265, 0.5024, 0.125, 0.5024, 0.1265, 0.5, 0.625, 0.2515, 0.625, 0.2515, 0.61, 0.25, 0.3735, 0.7476, 0.375, 0.7476, 0.3735, 0.75, 0.625, 0.7515, 0.625, 0.7515, 0.61, 0.75, 0.3735, 0.5024, 0.3735, 0.5, 0.375, 0.5024, 0.625, 0.5024, 0.625, 0.5024, 0.61, 0.5, 0.1265, 0.5024, 0.1265, 0.7476, 0.125, 0.7476, 0.125, 0.5024, 0.39, 0.0, 0.61, 0.0, 0.61, 0.002368, 0.39, 0.002368, 0.625, 0.002368, 0.625, 0.2476, 0.61, 0.2476, 0.61, 0.002368, 0.61, 0.2515, 0.39, 0.2515, 0.39, 0.2476, 0.61, 0.2476, 0.3735, 0.5024, 0.1265, 0.5024, 0.1265, 0.5, 0.3735, 0.5, 0.625, 0.2515, 0.625, 0.4985, 0.61, 0.4985, 0.61, 0.2515, 0.61, 0.5024, 0.39, 0.5024, 0.39, 0.4985, 0.61, 0.4985, 0.3735, 0.7476, 0.3735, 0.5024, 0.39, 0.5024, 0.39, 0.7476, 0.6265, 0.5024, 0.6265, 0.7476, 0.61, 0.7476, 0.61, 0.5024, 0.61, 0.7515, 0.39, 0.7515, 0.39, 0.7476, 0.61, 0.7476, 0.1265, 0.7476, 0.3735, 0.7476, 0.3735, 0.75, 0.1265, 0.75, 0.625, 0.7515, 0.625, 0.9985, 0.61, 0.9985, 0.61, 0.7515, 0.1265, 0.5024, 0.3735, 0.5024, 0.3735, 0.7476, 0.1265, 0.7476])
me_cube_008.materials.append(mat_m_gia_bloodaxecairn_a01_multiview_sidestone)
me_cube_008.use_remesh_fix_poles = True
me_cube_008.use_remesh_preserve_attributes = False
me_cube_008.update()
me_sm_gia_bloodaxecairnslabcluster_a01_multiviewprojectionshel_005 = bpy.data.meshes.new('SM_GIA_BloodAxeCairnSlabCluster_A01_MultiViewProjectionShel.005')
me_sm_gia_bloodaxecairnslabcluster_a01_multiviewprojectionshel_005.from_pydata([(-167.5, 0.0, -105.0), (167.5, 0.0, -105.0), (167.5, 0.0, 105.0), (-167.5, 0.0, 105.0)], [], [(0, 1, 2, 3)])
_uv = me_sm_gia_bloodaxecairnslabcluster_a01_multiviewprojectionshel_005.uv_layers.new(name='A1_MultiViewUV')
_uv.uv.foreach_set('vector', [0.0, 0.0, 1.0, 0.0, 1.0, 1.0, 0.0, 1.0])
me_sm_gia_bloodaxecairnslabcluster_a01_multiviewprojectionshel_005.materials.append(mat_m_gia_bloodaxecairn_a01_multiview_front)
me_sm_gia_bloodaxecairnslabcluster_a01_multiviewprojectionshel_005.use_remesh_fix_poles = True
me_sm_gia_bloodaxecairnslabcluster_a01_multiviewprojectionshel_005.use_remesh_preserve_attributes = False
me_sm_gia_bloodaxecairnslabcluster_a01_multiviewprojectionshel_005.update()
me_sm_gia_bloodaxecairnslabcluster_a01_multiviewprojectionshel_006 = bpy.data.meshes.new('SM_GIA_BloodAxeCairnSlabCluster_A01_MultiViewProjectionShel.006')
me_sm_gia_bloodaxecairnslabcluster_a01_multiviewprojectionshel_006.from_pydata([(167.5, 0.0, -105.0), (-167.5, 0.0, -105.0), (-167.5, 0.0, 105.0), (167.5, 0.0, 105.0)], [], [(0, 1, 2, 3)])
_uv = me_sm_gia_bloodaxecairnslabcluster_a01_multiviewprojectionshel_006.uv_layers.new(name='A1_MultiViewUV')
_uv.uv.foreach_set('vector', [0.0, 0.0, 1.0, 0.0, 1.0, 1.0, 0.0, 1.0])
me_sm_gia_bloodaxecairnslabcluster_a01_multiviewprojectionshel_006.materials.append(mat_m_gia_bloodaxecairn_a01_multiview_back)
me_sm_gia_bloodaxecairnslabcluster_a01_multiviewprojectionshel_006.use_remesh_fix_poles = True
me_sm_gia_bloodaxecairnslabcluster_a01_multiviewprojectionshel_006.use_remesh_preserve_attributes = False
me_sm_gia_bloodaxecairnslabcluster_a01_multiviewprojectionshel_006.update()
me_sm_gia_bloodaxecairnslabcluster_a01_multiviewprojectionshel_007 = bpy.data.meshes.new('SM_GIA_BloodAxeCairnSlabCluster_A01_MultiViewProjectionShel.007')
me_sm_gia_bloodaxecairnslabcluster_a01_multiviewprojectionshel_007.from_pydata([(-167.5, -110.0, 0.0), (167.5, -110.0, 0.0), (167.5, 110.0, 0.0), (-167.5, 110.0, 0.0)], [], [(0, 1, 2, 3)])
_uv = me_sm_gia_bloodaxecairnslabcluster_a01_multiviewprojectionshel_007.uv_layers.new(name='A1_MultiViewUV')
_uv.uv.foreach_set('vector', [0.0, 0.0, 1.0, 0.0, 1.0, 1.0, 0.0, 1.0])
me_sm_gia_bloodaxecairnslabcluster_a01_multiviewprojectionshel_007.materials.append(mat_m_gia_bloodaxecairn_a01_multiview_top)
me_sm_gia_bloodaxecairnslabcluster_a01_multiviewprojectionshel_007.use_remesh_fix_poles = True
me_sm_gia_bloodaxecairnslabcluster_a01_multiviewprojectionshel_007.use_remesh_preserve_attributes = False
me_sm_gia_bloodaxecairnslabcluster_a01_multiviewprojectionshel_007.update()
me_sm_gia_bloodaxecairnslabcluster_a01_multiviewprojectionshel_008 = bpy.data.meshes.new('SM_GIA_BloodAxeCairnSlabCluster_A01_MultiViewProjectionShel.008')
me_sm_gia_bloodaxecairnslabcluster_a01_multiviewprojectionshel_008.from_pydata([(-167.5, 0.0, -105.0), (167.5, 0.0, -105.0), (167.5, 0.0, 105.0), (-167.5, 0.0, 105.0)], [], [(0, 1, 2, 3)])
_uv = me_sm_gia_bloodaxecairnslabcluster_a01_multiviewprojectionshel_008.uv_layers.new(name='A1_MultiViewUV')
_uv.uv.foreach_set('vector', [0.0, 0.0, 1.0, 0.0, 1.0, 1.0, 0.0, 1.0])
me_sm_gia_bloodaxecairnslabcluster_a01_multiviewprojectionshel_008.materials.append(mat_m_gia_bloodaxecairn_a01_multiview_front)
me_sm_gia_bloodaxecairnslabcluster_a01_multiviewprojectionshel_008.use_remesh_fix_poles = True
me_sm_gia_bloodaxecairnslabcluster_a01_multiviewprojectionshel_008.use_remesh_preserve_attributes = False
me_sm_gia_bloodaxecairnslabcluster_a01_multiviewprojectionshel_008.update()
me_sm_gia_bloodaxecairnslabcluster_a01_multiviewprojectionshel_009 = bpy.data.meshes.new('SM_GIA_BloodAxeCairnSlabCluster_A01_MultiViewProjectionShel.009')
me_sm_gia_bloodaxecairnslabcluster_a01_multiviewprojectionshel_009.from_pydata([(167.5, 0.0, -105.0), (-167.5, 0.0, -105.0), (-167.5, 0.0, 105.0), (167.5, 0.0, 105.0)], [], [(0, 1, 2, 3)])
_uv = me_sm_gia_bloodaxecairnslabcluster_a01_multiviewprojectionshel_009.uv_layers.new(name='A1_MultiViewUV')
_uv.uv.foreach_set('vector', [0.0, 0.0, 1.0, 0.0, 1.0, 1.0, 0.0, 1.0])
me_sm_gia_bloodaxecairnslabcluster_a01_multiviewprojectionshel_009.materials.append(mat_m_gia_bloodaxecairn_a01_multiview_back)
me_sm_gia_bloodaxecairnslabcluster_a01_multiviewprojectionshel_009.use_remesh_fix_poles = True
me_sm_gia_bloodaxecairnslabcluster_a01_multiviewprojectionshel_009.use_remesh_preserve_attributes = False
me_sm_gia_bloodaxecairnslabcluster_a01_multiviewprojectionshel_009.update()
me_sm_gia_bloodaxecairnslabcluster_a01_multiviewprojectionshel_010 = bpy.data.meshes.new('SM_GIA_BloodAxeCairnSlabCluster_A01_MultiViewProjectionShel.010')
me_sm_gia_bloodaxecairnslabcluster_a01_multiviewprojectionshel_010.from_pydata([(-167.5, -110.0, 0.0), (167.5, -110.0, 0.0), (167.5, 110.0, 0.0), (-167.5, 110.0, 0.0)], [], [(0, 1, 2, 3)])
_uv = me_sm_gia_bloodaxecairnslabcluster_a01_multiviewprojectionshel_010.uv_layers.new(name='A1_MultiViewUV')
_uv.uv.foreach_set('vector', [0.0, 0.0, 1.0, 0.0, 1.0, 1.0, 0.0, 1.0])
me_sm_gia_bloodaxecairnslabcluster_a01_multiviewprojectionshel_010.materials.append(mat_m_gia_bloodaxecairn_a01_multiview_top)
me_sm_gia_bloodaxecairnslabcluster_a01_multiviewprojectionshel_010.use_remesh_fix_poles = True
me_sm_gia_bloodaxecairnslabcluster_a01_multiviewprojectionshel_010.use_remesh_preserve_attributes = False
me_sm_gia_bloodaxecairnslabcluster_a01_multiviewprojectionshel_010.update()
me_cube_009 = bpy.data.meshes.new('Cube.009')
me_cube_009.from_pydata([(-170.0, -115.0, -95.0), (-170.0, -115.0, 95.0), (-170.0, 115.0, -95.0), (-170.0, 115.0, 95.0), (170.0, -115.0, -95.0), (170.0, -115.0, 95.0), (170.0, 115.0, -95.0), (170.0, 115.0, 95.0)], [], [(0, 1, 3, 2), (2, 3, 7, 6), (6, 7, 5, 4), (4, 5, 1, 0), (2, 6, 4, 0), (7, 3, 1, 5)])
_uv = me_cube_009.uv_layers.new(name='UVMap')
_uv.uv.foreach_set('vector', [0.375, 0.0, 0.625, 0.0, 0.625, 0.25, 0.375, 0.25, 0.375, 0.25, 0.625, 0.25, 0.625, 0.5, 0.375, 0.5, 0.375, 0.5, 0.625, 0.5, 0.625, 0.75, 0.375, 0.75, 0.375, 0.75, 0.625, 0.75, 0.625, 1.0, 0.375, 1.0, 0.125, 0.5, 0.375, 0.5, 0.375, 0.75, 0.125, 0.75, 0.625, 0.5, 0.875, 0.5, 0.875, 0.75, 0.625, 0.75])
me_cube_009.materials.append(mat_m_aet_collisionproxy_reviewonly_a01)
me_cube_009.use_remesh_fix_poles = True
me_cube_009.use_remesh_preserve_attributes = False
me_cube_009.update()

# ---- objects
ob_aet_multiview_key = bpy.data.objects.new('AET_MultiView_Key', light_aet_multiview_key)
ob_aet_multiview_fill = bpy.data.objects.new('AET_MultiView_Fill', light_aet_multiview_fill)
ob_sm_gia_bloodaxecairnslabcluster_a01_multiviewprojectionshell_pr = bpy.data.objects.new('SM_GIA_BloodAxeCairnSlabCluster_A01_MultiViewProjectionShell_Pr', None)
ob_aet_multiview_frontcamera = bpy.data.objects.new('AET_MultiView_FrontCamera', cam_camera_001)
ob_aet_multiview_rightcamera = bpy.data.objects.new('AET_MultiView_RightCamera', cam_camera_002)
ob_aet_multiview_backcamera = bpy.data.objects.new('AET_MultiView_BackCamera', cam_camera_003)
ob_aet_multiview_leftcamera = bpy.data.objects.new('AET_MultiView_LeftCamera', cam_camera_004)
ob_aet_multiview_topcamera = bpy.data.objects.new('AET_MultiView_TopCamera', cam_camera_005)
ob_aet_multiview_beautycamera = bpy.data.objects.new('AET_MultiView_BeautyCamera', cam_camera_006)
ob_sm_gia_bloodaxecairnslabcluster_a01_multiviewprojectionshell_fr = bpy.data.objects.new('SM_GIA_BloodAxeCairnSlabCluster_A01_MultiViewProjectionShell_Fr', me_sm_gia_bloodaxecairnslabcluster_a01_multiviewprojectionshell_fr)
ob_sm_gia_bloodaxecairnslabcluster_a01_multiviewprojectionshell_ri = bpy.data.objects.new('SM_GIA_BloodAxeCairnSlabCluster_A01_MultiViewProjectionShell_Ri', me_sm_gia_bloodaxecairnslabcluster_a01_multiviewprojectionshell_ri)
ob_sm_gia_bloodaxecairnslabcluster_a01_multiviewprojectionshell_ba = bpy.data.objects.new('SM_GIA_BloodAxeCairnSlabCluster_A01_MultiViewProjectionShell_Ba', me_sm_gia_bloodaxecairnslabcluster_a01_multiviewprojectionshell_ba)
ob_sm_gia_bloodaxecairnslabcluster_a01_multiviewprojectionshell_le = bpy.data.objects.new('SM_GIA_BloodAxeCairnSlabCluster_A01_MultiViewProjectionShell_Le', me_sm_gia_bloodaxecairnslabcluster_a01_multiviewprojectionshell_le)
ob_sm_gia_bloodaxecairnslabcluster_a01_multiviewprojectionshell_to = bpy.data.objects.new('SM_GIA_BloodAxeCairnSlabCluster_A01_MultiViewProjectionShell_To', me_sm_gia_bloodaxecairnslabcluster_a01_multiviewprojectionshell_to)
ob_sm_gia_bloodaxecairnslabcluster_a01_multiviewprojectionshell_re = bpy.data.objects.new('SM_GIA_BloodAxeCairnSlabCluster_A01_MultiViewProjectionShell_Re', me_cube_001)
ob_sm_gia_bloodaxecairnslabcluster_a01_multiviewprojectionshel = bpy.data.objects.new('SM_GIA_BloodAxeCairnSlabCluster_A01_MultiViewProjectionShel', me_cube_002)
ob_sm_gia_bloodaxecairnslabcluster_a01_multiviewprojectionshel_001 = bpy.data.objects.new('SM_GIA_BloodAxeCairnSlabCluster_A01_MultiViewProjectionShel.001', me_cube_003)
ob_sm_gia_bloodaxecairnslabcluster_a01_multiviewprojectionshell_gr = bpy.data.objects.new('SM_GIA_BloodAxeCairnSlabCluster_A01_MultiViewProjectionShell_Gr', me_cube_004)
ob_sm_gia_bloodaxecairnslabcluster_a01_multiviewprojectionshel_002 = bpy.data.objects.new('SM_GIA_BloodAxeCairnSlabCluster_A01_MultiViewProjectionShel.002', me_sm_gia_bloodaxecairnslabcluster_a01_multiviewprojectionshel)
ob_sm_gia_bloodaxecairnslabcluster_a01_multiviewprojectionshel_003 = bpy.data.objects.new('SM_GIA_BloodAxeCairnSlabCluster_A01_MultiViewProjectionShel.003', me_sm_gia_bloodaxecairnslabcluster_a01_multiviewprojectionshel_001)
ob_sm_gia_bloodaxecairnslabcluster_a01_multiviewprojectionshel_004 = bpy.data.objects.new('SM_GIA_BloodAxeCairnSlabCluster_A01_MultiViewProjectionShel.004', me_sm_gia_bloodaxecairnslabcluster_a01_multiviewprojectionshel_002)
ob_sm_gia_bloodaxecairnslabcluster_a01_multiviewprojectionshel_005 = bpy.data.objects.new('SM_GIA_BloodAxeCairnSlabCluster_A01_MultiViewProjectionShel.005', me_sm_gia_bloodaxecairnslabcluster_a01_multiviewprojectionshel_003)
ob_sm_gia_bloodaxecairnslabcluster_a01_multiviewprojectionshel_006 = bpy.data.objects.new('SM_GIA_BloodAxeCairnSlabCluster_A01_MultiViewProjectionShel.006', me_sm_gia_bloodaxecairnslabcluster_a01_multiviewprojectionshel_004)
ob_sm_gia_bloodaxecairnslabcluster_a01_multiviewprojectionshel_007 = bpy.data.objects.new('SM_GIA_BloodAxeCairnSlabCluster_A01_MultiViewProjectionShel.007', me_cube_005)
ob_sm_gia_bloodaxecairnslabcluster_a01_multiviewprojectionshel_008 = bpy.data.objects.new('SM_GIA_BloodAxeCairnSlabCluster_A01_MultiViewProjectionShel.008', me_cube_006)
ob_sm_gia_bloodaxecairnslabcluster_a01_multiviewprojectionshel_009 = bpy.data.objects.new('SM_GIA_BloodAxeCairnSlabCluster_A01_MultiViewProjectionShel.009', me_cube_007)
ob_sm_gia_bloodaxecairnslabcluster_a01_multiviewprojectionshel_010 = bpy.data.objects.new('SM_GIA_BloodAxeCairnSlabCluster_A01_MultiViewProjectionShel.010', me_cube_008)
ob_sm_gia_bloodaxecairnslabcluster_a01_multiviewprojectionshel_011 = bpy.data.objects.new('SM_GIA_BloodAxeCairnSlabCluster_A01_MultiViewProjectionShel.011', me_sm_gia_bloodaxecairnslabcluster_a01_multiviewprojectionshel_005)
ob_sm_gia_bloodaxecairnslabcluster_a01_multiviewprojectionshel_012 = bpy.data.objects.new('SM_GIA_BloodAxeCairnSlabCluster_A01_MultiViewProjectionShel.012', me_sm_gia_bloodaxecairnslabcluster_a01_multiviewprojectionshel_006)
ob_sm_gia_bloodaxecairnslabcluster_a01_multiviewprojectionshel_013 = bpy.data.objects.new('SM_GIA_BloodAxeCairnSlabCluster_A01_MultiViewProjectionShel.013', me_sm_gia_bloodaxecairnslabcluster_a01_multiviewprojectionshel_007)
ob_sm_gia_bloodaxecairnslabcluster_a01_multiviewprojectionshel_014 = bpy.data.objects.new('SM_GIA_BloodAxeCairnSlabCluster_A01_MultiViewProjectionShel.014', me_sm_gia_bloodaxecairnslabcluster_a01_multiviewprojectionshel_008)
ob_sm_gia_bloodaxecairnslabcluster_a01_multiviewprojectionshel_015 = bpy.data.objects.new('SM_GIA_BloodAxeCairnSlabCluster_A01_MultiViewProjectionShel.015', me_sm_gia_bloodaxecairnslabcluster_a01_multiviewprojectionshel_009)
ob_sm_gia_bloodaxecairnslabcluster_a01_multiviewprojectionshel_016 = bpy.data.objects.new('SM_GIA_BloodAxeCairnSlabCluster_A01_MultiViewProjectionShel.016', me_sm_gia_bloodaxecairnslabcluster_a01_multiviewprojectionshel_010)
ob_ucx_sm_gia_bloodaxecairnslabcluster_a01_multiviewprojectionshel = bpy.data.objects.new('UCX_SM_GIA_BloodAxeCairnSlabCluster_A01_MultiViewProjectionShel', me_cube_009)

# ---- transforms, parenting, visibility, modifiers, constraints
ob_aet_multiview_key.location = (-260.0, -420.0, 560.0)
ob_aet_multiview_fill.location = (280.0, 220.0, 350.0)
ob_sm_gia_bloodaxecairnslabcluster_a01_multiviewprojectionshell_pr.location = (0.0, 0.0, 0.0)
ob_sm_gia_bloodaxecairnslabcluster_a01_multiviewprojectionshell_pr.empty_display_size = 8.0
ob_aet_multiview_frontcamera.location = (0.0, -720.0, 130.0)
ob_aet_multiview_frontcamera.rotation_euler = (1.518, -0.0, 0.0)
ob_aet_multiview_rightcamera.location = (680.0, 0.0, 130.0)
ob_aet_multiview_rightcamera.rotation_euler = (1.515, -3.062e-08, 1.571)
ob_aet_multiview_backcamera.location = (0.0, 720.0, 130.0)
ob_aet_multiview_backcamera.rotation_euler = (1.518, 8.73e-08, 3.142)
ob_aet_multiview_leftcamera.location = (-680.0, 0.0, 130.0)
ob_aet_multiview_leftcamera.rotation_euler = (1.515, 3.062e-08, -1.571)
ob_aet_multiview_topcamera.location = (0.0, 0.0, 720.0)
ob_aet_multiview_beautycamera.location = (360.0, -540.0, 260.0)
ob_aet_multiview_beautycamera.rotation_euler = (1.317, -4.42e-09, 0.588)
ob_sm_gia_bloodaxecairnslabcluster_a01_multiviewprojectionshell_fr.location = (0.0, -88.0, 105.0)
ob_sm_gia_bloodaxecairnslabcluster_a01_multiviewprojectionshell_ri.location = (120.0, 0.0, 105.0)
ob_sm_gia_bloodaxecairnslabcluster_a01_multiviewprojectionshell_ba.location = (0.0, 88.0, 105.0)
ob_sm_gia_bloodaxecairnslabcluster_a01_multiviewprojectionshell_le.location = (-120.0, 0.0, 105.0)
ob_sm_gia_bloodaxecairnslabcluster_a01_multiviewprojectionshell_to.location = (0.0, 0.0, 8.0)
ob_sm_gia_bloodaxecairnslabcluster_a01_multiviewprojectionshell_re.location = (0.0, 60.0, 74.0)
ob_sm_gia_bloodaxecairnslabcluster_a01_multiviewprojectionshell_re.rotation_euler = (-0.1, -0.2, 0.1)
ob_sm_gia_bloodaxecairnslabcluster_a01_multiviewprojectionshel.location = (-84.0, 28.0, 45.0)
ob_sm_gia_bloodaxecairnslabcluster_a01_multiviewprojectionshel.rotation_euler = (0.08, 0.12, -0.18)
ob_sm_gia_bloodaxecairnslabcluster_a01_multiviewprojectionshel_001.location = (92.0, 18.0, 42.0)
ob_sm_gia_bloodaxecairnslabcluster_a01_multiviewprojectionshel_001.rotation_euler = (-0.07, -0.1, 0.16)
ob_sm_gia_bloodaxecairnslabcluster_a01_multiviewprojectionshell_gr.location = (0.0, 0.0, 15.0)
ob_sm_gia_bloodaxecairnslabcluster_a01_multiviewprojectionshell_gr.rotation_euler = (0.0, 0.0, 0.03)
ob_sm_gia_bloodaxecairnslabcluster_a01_multiviewprojectionshel_002.location = (0.0, -88.0, 105.0)
ob_sm_gia_bloodaxecairnslabcluster_a01_multiviewprojectionshel_003.location = (120.0, 0.0, 105.0)
ob_sm_gia_bloodaxecairnslabcluster_a01_multiviewprojectionshel_004.location = (0.0, 88.0, 105.0)
ob_sm_gia_bloodaxecairnslabcluster_a01_multiviewprojectionshel_005.location = (-120.0, 0.0, 105.0)
ob_sm_gia_bloodaxecairnslabcluster_a01_multiviewprojectionshel_006.location = (0.0, 0.0, 8.0)
ob_sm_gia_bloodaxecairnslabcluster_a01_multiviewprojectionshel_007.location = (0.0, 60.0, 74.0)
ob_sm_gia_bloodaxecairnslabcluster_a01_multiviewprojectionshel_007.rotation_euler = (-0.1, -0.2, 0.1)
ob_sm_gia_bloodaxecairnslabcluster_a01_multiviewprojectionshel_008.location = (-84.0, 28.0, 45.0)
ob_sm_gia_bloodaxecairnslabcluster_a01_multiviewprojectionshel_008.rotation_euler = (0.08, 0.12, -0.18)
ob_sm_gia_bloodaxecairnslabcluster_a01_multiviewprojectionshel_009.location = (92.0, 18.0, 42.0)
ob_sm_gia_bloodaxecairnslabcluster_a01_multiviewprojectionshel_009.rotation_euler = (-0.07, -0.1, 0.16)
ob_sm_gia_bloodaxecairnslabcluster_a01_multiviewprojectionshel_010.location = (0.0, 0.0, 15.0)
ob_sm_gia_bloodaxecairnslabcluster_a01_multiviewprojectionshel_010.rotation_euler = (0.0, 0.0, 0.03)
ob_sm_gia_bloodaxecairnslabcluster_a01_multiviewprojectionshel_011.location = (0.0, -88.0, 105.0)
ob_sm_gia_bloodaxecairnslabcluster_a01_multiviewprojectionshel_012.location = (0.0, 88.0, 105.0)
ob_sm_gia_bloodaxecairnslabcluster_a01_multiviewprojectionshel_013.location = (0.0, 0.0, 8.0)
ob_sm_gia_bloodaxecairnslabcluster_a01_multiviewprojectionshel_014.location = (0.0, -88.0, 105.0)
ob_sm_gia_bloodaxecairnslabcluster_a01_multiviewprojectionshel_015.location = (0.0, 88.0, 105.0)
ob_sm_gia_bloodaxecairnslabcluster_a01_multiviewprojectionshel_016.location = (0.0, 0.0, 8.0)
ob_ucx_sm_gia_bloodaxecairnslabcluster_a01_multiviewprojectionshel.location = (0.0, 0.0, 92.0)
ob_ucx_sm_gia_bloodaxecairnslabcluster_a01_multiviewprojectionshel.hide_render = True
ob_ucx_sm_gia_bloodaxecairnslabcluster_a01_multiviewprojectionshel.display_type = 'WIRE'

# ---- collection membership
scene.collection.objects.link(ob_aet_multiview_key)
scene.collection.objects.link(ob_aet_multiview_fill)
col_collection.objects.link(ob_sm_gia_bloodaxecairnslabcluster_a01_multiviewprojectionshell_pr)
col_collection.objects.link(ob_aet_multiview_frontcamera)
col_collection.objects.link(ob_aet_multiview_rightcamera)
col_collection.objects.link(ob_aet_multiview_backcamera)
col_collection.objects.link(ob_aet_multiview_leftcamera)
col_collection.objects.link(ob_aet_multiview_topcamera)
col_collection.objects.link(ob_aet_multiview_beautycamera)
col_sm_gia_bloodaxecairnslabcluster_a01_multiviewprojectionshell_lo.objects.link(ob_sm_gia_bloodaxecairnslabcluster_a01_multiviewprojectionshell_fr)
col_sm_gia_bloodaxecairnslabcluster_a01_multiviewprojectionshell_lo.objects.link(ob_sm_gia_bloodaxecairnslabcluster_a01_multiviewprojectionshell_ri)
col_sm_gia_bloodaxecairnslabcluster_a01_multiviewprojectionshell_lo.objects.link(ob_sm_gia_bloodaxecairnslabcluster_a01_multiviewprojectionshell_ba)
col_sm_gia_bloodaxecairnslabcluster_a01_multiviewprojectionshell_lo.objects.link(ob_sm_gia_bloodaxecairnslabcluster_a01_multiviewprojectionshell_le)
col_sm_gia_bloodaxecairnslabcluster_a01_multiviewprojectionshell_lo.objects.link(ob_sm_gia_bloodaxecairnslabcluster_a01_multiviewprojectionshell_to)
col_sm_gia_bloodaxecairnslabcluster_a01_multiviewprojectionshell_lo.objects.link(ob_sm_gia_bloodaxecairnslabcluster_a01_multiviewprojectionshell_re)
col_sm_gia_bloodaxecairnslabcluster_a01_multiviewprojectionshell_lo.objects.link(ob_sm_gia_bloodaxecairnslabcluster_a01_multiviewprojectionshel)
col_sm_gia_bloodaxecairnslabcluster_a01_multiviewprojectionshell_lo.objects.link(ob_sm_gia_bloodaxecairnslabcluster_a01_multiviewprojectionshel_001)
col_sm_gia_bloodaxecairnslabcluster_a01_multiviewprojectionshell_lo.objects.link(ob_sm_gia_bloodaxecairnslabcluster_a01_multiviewprojectionshell_gr)
col_sm_gia_bloodaxecairnslabcluster_a01_multiviewprojectionshel.objects.link(ob_sm_gia_bloodaxecairnslabcluster_a01_multiviewprojectionshel_002)
col_sm_gia_bloodaxecairnslabcluster_a01_multiviewprojectionshel.objects.link(ob_sm_gia_bloodaxecairnslabcluster_a01_multiviewprojectionshel_003)
col_sm_gia_bloodaxecairnslabcluster_a01_multiviewprojectionshel.objects.link(ob_sm_gia_bloodaxecairnslabcluster_a01_multiviewprojectionshel_004)
col_sm_gia_bloodaxecairnslabcluster_a01_multiviewprojectionshel.objects.link(ob_sm_gia_bloodaxecairnslabcluster_a01_multiviewprojectionshel_005)
col_sm_gia_bloodaxecairnslabcluster_a01_multiviewprojectionshel.objects.link(ob_sm_gia_bloodaxecairnslabcluster_a01_multiviewprojectionshel_006)
col_sm_gia_bloodaxecairnslabcluster_a01_multiviewprojectionshel.objects.link(ob_sm_gia_bloodaxecairnslabcluster_a01_multiviewprojectionshel_007)
col_sm_gia_bloodaxecairnslabcluster_a01_multiviewprojectionshel.objects.link(ob_sm_gia_bloodaxecairnslabcluster_a01_multiviewprojectionshel_008)
col_sm_gia_bloodaxecairnslabcluster_a01_multiviewprojectionshel.objects.link(ob_sm_gia_bloodaxecairnslabcluster_a01_multiviewprojectionshel_009)
col_sm_gia_bloodaxecairnslabcluster_a01_multiviewprojectionshel.objects.link(ob_sm_gia_bloodaxecairnslabcluster_a01_multiviewprojectionshel_010)
col_sm_gia_bloodaxecairnslabcluster_a01_multiviewprojectionshel_001.objects.link(ob_sm_gia_bloodaxecairnslabcluster_a01_multiviewprojectionshel_011)
col_sm_gia_bloodaxecairnslabcluster_a01_multiviewprojectionshel_001.objects.link(ob_sm_gia_bloodaxecairnslabcluster_a01_multiviewprojectionshel_012)
col_sm_gia_bloodaxecairnslabcluster_a01_multiviewprojectionshel_001.objects.link(ob_sm_gia_bloodaxecairnslabcluster_a01_multiviewprojectionshel_013)
col_sm_gia_bloodaxecairnslabcluster_a01_multiviewprojectionshel_002.objects.link(ob_sm_gia_bloodaxecairnslabcluster_a01_multiviewprojectionshel_014)
col_sm_gia_bloodaxecairnslabcluster_a01_multiviewprojectionshel_002.objects.link(ob_sm_gia_bloodaxecairnslabcluster_a01_multiviewprojectionshel_015)
col_sm_gia_bloodaxecairnslabcluster_a01_multiviewprojectionshel_002.objects.link(ob_sm_gia_bloodaxecairnslabcluster_a01_multiviewprojectionshel_016)
col_sm_gia_bloodaxecairnslabcluster_a01_multiviewprojectionshell_co.objects.link(ob_ucx_sm_gia_bloodaxecairnslabcluster_a01_multiviewprojectionshel)

# ---- scene / render settings (as saved in the file)
scene.camera = ob_aet_multiview_beautycamera
scene.frame_start = 1; scene.frame_end = 32; scene.frame_set(1)
scene.render.engine = 'BLENDER_EEVEE_NEXT'
scene.render.resolution_x = 1500
scene.render.resolution_y = 1000
scene.cycles.sampling_pattern = 'TABULATED_SOBOL'
scene.cycles.use_light_tree = False
scene.view_settings.view_transform = 'Standard'
scene.unit_settings.scale_length = 0.01
bpy.context.view_layer.update()
